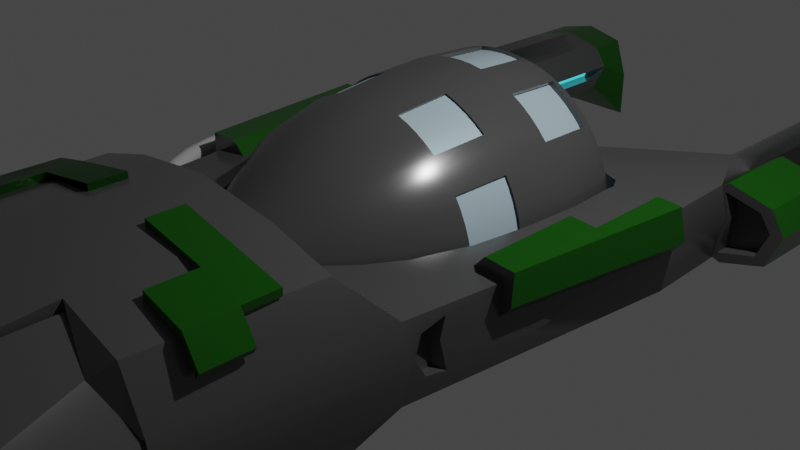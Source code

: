 # Source: ship.blend  (saved by Blender 3.3.6; exported with 4.5.12 LTS)
import bpy
from mathutils import Matrix  # noqa: F401  (used for matrix-valued properties, if any)

bpy.ops.wm.read_factory_settings(use_empty=True)
scene = bpy.context.scene
scene.name = 'Scene'

# ---- collections
col_collection = bpy.data.collections.new('Collection'); scene.collection.children.link(col_collection)
col_thrusters = bpy.data.collections.new('Thrusters'); scene.collection.children.link(col_thrusters)
col_pannels = bpy.data.collections.new('pannels'); scene.collection.children.link(col_pannels)

# ---- materials (node trees are filled in below, after node groups)
mat_gray_medium_gloss = bpy.data.materials.new('gray_medium_gloss')
mat_gray_medium_gloss.alpha_threshold = 0.0
mat_gray_medium_gloss.use_transparent_shadow = False
mat_gray_medium_gloss.roughness = 0.5
mat_gray_medium_gloss.line_color = (0.0, 0.0, 0.0, 1.0)
mat_gray_light_flat = bpy.data.materials.new('gray_light_flat')
mat_gray_light_flat.use_transparent_shadow = False
mat_thruster_glow_yellow = bpy.data.materials.new('thruster_glow_yellow')
mat_thruster_glow_yellow.use_transparent_shadow = False
mat_green_medium_gloss = bpy.data.materials.new('green_medium_gloss')
mat_green_medium_gloss.use_transparent_shadow = False
mat_mag_lev_glow = bpy.data.materials.new('mag_lev_glow')
mat_mag_lev_glow.use_transparent_shadow = False
mat_glass = bpy.data.materials.new('glass')
mat_glass.use_transparent_shadow = False

# ---- node groups
ng_auto_smooth = bpy.data.node_groups.new('Auto Smooth', 'GeometryNodeTree')
_s = ng_auto_smooth.interface.new_socket(name='Geometry', in_out='OUTPUT', socket_type='NodeSocketGeometry')
_s = ng_auto_smooth.interface.new_socket(name='Geometry', in_out='INPUT', socket_type='NodeSocketGeometry')
_s = ng_auto_smooth.interface.new_socket(name='Angle', in_out='INPUT', socket_type='NodeSocketFloat')
_s.subtype = 'ANGLE'
_s.min_value = 0.0
_s.max_value = 3.142
ng_auto_smooth.is_modifier = True
_N = ng_auto_smooth.nodes; _L = ng_auto_smooth.links
n0 = _N.new('NodeGroupOutput'); n0.name = 'Group Output'; n0.location = (480, -100)
n1 = _N.new('NodeGroupInput'); n1.name = 'Group Input'; n1.location = (-420, -300)
n2 = _N.new('NodeGroupInput'); n2.name = 'Group Input.001'; n2.location = (-60, -100)
n3 = _N.new('GeometryNodeSetShadeSmooth'); n3.name = 'Set Shade Smooth'; n3.location = (120, -100)
n3.domain = 'EDGE'
n4 = _N.new('GeometryNodeSetShadeSmooth'); n4.name = 'Set Shade Smooth.001'; n4.location = (300, -100)
n5 = _N.new('GeometryNodeInputMeshEdgeAngle'); n5.name = 'Edge Angle'; n5.location = (-420, -220)
n6 = _N.new('GeometryNodeInputEdgeSmooth'); n6.name = 'Is Edge Smooth'; n6.location = (-60, -160)
n7 = _N.new('GeometryNodeInputShadeSmooth'); n7.name = 'Is Face Smooth'; n7.location = (-240, -340)
n8 = _N.new('FunctionNodeBooleanMath'); n8.name = 'Boolean Math'; n8.location = (-60, -220)
n9 = _N.new('FunctionNodeCompare'); n9.name = 'Compare'; n9.location = (-240, -180)
n9.operation = 'LESS_EQUAL'
_L.new(n5.outputs[0], n9.inputs[0])
_L.new(n4.outputs[0], n0.inputs[0])
_L.new(n1.outputs[1], n9.inputs[1])
_L.new(n9.outputs[0], n8.inputs[0])
_L.new(n7.outputs[0], n8.inputs[1])
_L.new(n2.outputs[0], n3.inputs[0])
_L.new(n6.outputs[0], n3.inputs[1])
_L.new(n3.outputs[0], n4.inputs[0])
_L.new(n8.outputs[0], n3.inputs[2])
n0.is_active_output = True

# ---- material node trees
mat_gray_medium_gloss.use_nodes = True; mat_gray_medium_gloss.node_tree.nodes.clear()
_N = mat_gray_medium_gloss.node_tree.nodes; _L = mat_gray_medium_gloss.node_tree.links
n0 = _N.new('ShaderNodeOutputMaterial'); n0.name = 'Material Output'; n0.location = (300, 300)
n1 = _N.new('ShaderNodeBsdfPrincipled'); n1.name = 'Principled BSDF'; n1.location = (10, 300)
n1.distribution = 'GGX'
n1.subsurface_method = 'RANDOM_WALK_SKIN'
n1.inputs[0].default_value = (0.08353, 0.08353, 0.08353, 1.0)
n1.inputs[1].default_value = 0.2677
n1.inputs[2].default_value = 0.2323
n1.inputs[3].default_value = 1.45
n1.inputs[13].default_value = 0.6969
n1.inputs[27].default_value = (0.0, 0.0, 0.0, 1.0)
n1.inputs[28].default_value = 1.0
_L.new(n1.outputs[0], n0.inputs[0])
n0.is_active_output = True
mat_gray_light_flat.use_nodes = True; mat_gray_light_flat.node_tree.nodes.clear()
_N = mat_gray_light_flat.node_tree.nodes; _L = mat_gray_light_flat.node_tree.links
n0 = _N.new('ShaderNodeBsdfPrincipled'); n0.name = 'Principled BSDF'; n0.location = (10, 300)
n0.distribution = 'GGX'
n0.subsurface_method = 'RANDOM_WALK_SKIN'
n0.inputs[0].default_value = (0.448, 0.448, 0.448, 1.0)
n0.inputs[2].default_value = 1.0
n0.inputs[3].default_value = 1.45
n0.inputs[27].default_value = (0.0, 0.0, 0.0, 1.0)
n0.inputs[28].default_value = 1.0
n1 = _N.new('ShaderNodeOutputMaterial'); n1.name = 'Material Output'; n1.location = (300, 300)
_L.new(n0.outputs[0], n1.inputs[0])
n1.is_active_output = True
mat_thruster_glow_yellow.use_nodes = True; mat_thruster_glow_yellow.node_tree.nodes.clear()
_N = mat_thruster_glow_yellow.node_tree.nodes; _L = mat_thruster_glow_yellow.node_tree.links
n0 = _N.new('ShaderNodeBsdfPrincipled'); n0.name = 'Principled BSDF'; n0.location = (10, 300)
n0.distribution = 'GGX'
n0.subsurface_method = 'RANDOM_WALK_SKIN'
n0.inputs[0].default_value = (0.8, 0.4768, 0.0, 1.0)
n0.inputs[3].default_value = 1.45
n0.inputs[27].default_value = (1.0, 0.5913, 0.0, 1.0)
n0.inputs[28].default_value = 1.0
n1 = _N.new('ShaderNodeOutputMaterial'); n1.name = 'Material Output'; n1.location = (300, 300)
_L.new(n0.outputs[0], n1.inputs[0])
n1.is_active_output = True
mat_green_medium_gloss.use_nodes = True; mat_green_medium_gloss.node_tree.nodes.clear()
_N = mat_green_medium_gloss.node_tree.nodes; _L = mat_green_medium_gloss.node_tree.links
n0 = _N.new('ShaderNodeBsdfPrincipled'); n0.name = 'Principled BSDF'; n0.location = (10, 300)
n0.distribution = 'GGX'
n0.subsurface_method = 'RANDOM_WALK_SKIN'
n0.inputs[0].default_value = (0.004797, 0.08714, 0.0, 1.0)
n0.inputs[1].default_value = 0.2047
n0.inputs[2].default_value = 0.2165
n0.inputs[3].default_value = 1.45
n0.inputs[13].default_value = 0.6024
n0.inputs[27].default_value = (0.0, 0.0, 0.0, 1.0)
n0.inputs[28].default_value = 1.0
n1 = _N.new('ShaderNodeOutputMaterial'); n1.name = 'Material Output'; n1.location = (300, 300)
_L.new(n0.outputs[0], n1.inputs[0])
n1.is_active_output = True
mat_mag_lev_glow.use_nodes = True; mat_mag_lev_glow.node_tree.nodes.clear()
_N = mat_mag_lev_glow.node_tree.nodes; _L = mat_mag_lev_glow.node_tree.links
n0 = _N.new('ShaderNodeBsdfPrincipled'); n0.name = 'Principled BSDF'; n0.location = (10, 300)
n0.distribution = 'GGX'
n0.subsurface_method = 'RANDOM_WALK_SKIN'
n0.inputs[0].default_value = (0.07817, 0.6683, 0.8, 1.0)
n0.inputs[3].default_value = 1.45
n0.inputs[27].default_value = (0.07251, 0.8481, 0.9551, 1.0)
n0.inputs[28].default_value = 1.0
n1 = _N.new('ShaderNodeOutputMaterial'); n1.name = 'Material Output'; n1.location = (300, 300)
_L.new(n0.outputs[0], n1.inputs[0])
n1.is_active_output = True
mat_glass.use_nodes = True; mat_glass.node_tree.nodes.clear()
_N = mat_glass.node_tree.nodes; _L = mat_glass.node_tree.links
n0 = _N.new('ShaderNodeBsdfPrincipled'); n0.name = 'Principled BSDF'; n0.location = (10, 300)
n0.distribution = 'GGX'
n0.subsurface_method = 'RANDOM_WALK_SKIN'
n0.inputs[0].default_value = (0.528, 0.7094, 0.8, 1.0)
n0.inputs[1].default_value = 0.3307
n0.inputs[2].default_value = 0.311
n0.inputs[3].default_value = 1.45
n0.inputs[13].default_value = 0.3661
n0.inputs[27].default_value = (0.0, 0.0, 0.0, 1.0)
n0.inputs[28].default_value = 1.0
n1 = _N.new('ShaderNodeOutputMaterial'); n1.name = 'Material Output'; n1.location = (300, 300)
_L.new(n0.outputs[0], n1.inputs[0])
n1.is_active_output = True

# ---- world
world_world = bpy.data.worlds.new('World'); scene.world = world_world
world_world.use_nodes = True; world_world.node_tree.nodes.clear()
_N = world_world.node_tree.nodes; _L = world_world.node_tree.links
n0 = _N.new('ShaderNodeOutputWorld'); n0.name = 'World Output'; n0.location = (300, 300)
n1 = _N.new('ShaderNodeBackground'); n1.name = 'Background'; n1.location = (10, 300)
n1.inputs[0].default_value = (0.05088, 0.05088, 0.05088, 1.0)
_L.new(n1.outputs[0], n0.inputs[0])
n0.is_active_output = True
world_world.color = (0.05088, 0.05088, 0.05088)
world_world.use_sun_shadow = False
world_world.sun_shadow_jitter_overblur = 0.0

# ---- cameras
cam_camera = bpy.data.cameras.new('Camera')
cam_camera.clip_end = 100.0
cam_camera.ortho_scale = 7.314

# ---- lights
light_light = bpy.data.lights.new('Light', 'POINT')
light_light.transmission_factor = 0.0
light_light.energy = 1000.0
light_light.shadow_soft_size = 0.1
light_light.shadow_maximum_resolution = 0.006
light_light.use_absolute_resolution = True

# ---- meshes
me_cube = bpy.data.meshes.new('Cube')
me_cube.from_pydata([(-1.7, 5.402, 0.2433), (-1.697, 5.402, -0.3335), (-1.7, 3.402, 0.2433), (-1.697, 3.402, -0.3335), (-2.677, 5.402, 0.2433), (-2.68, 5.402, -0.3335), (-2.677, 3.402, 0.2433), (-2.68, 3.402, -0.3335), (-1.7, 5.892, 0.2433), (-1.54, 5.892, -0.8071), (-2.677, 5.892, 0.2433), (-2.836, 5.892, -0.8071), (-2.188, 5.402, -0.4642), (-2.188, 3.402, 0.3576), (-2.188, 3.402, -0.4642), (-2.188, 5.402, 0.3576), (-2.188, 5.892, -0.8071), (-2.188, 5.892, 0.3576), (-1.54, 5.402, 0.01202), (-2.836, 3.402, 0.01202), (-1.54, 3.402, 0.01202), (-2.836, 5.402, 0.01202), (-1.54, 5.892, -0.2248), (-2.836, 5.892, -0.2248), (0.0, 2.097, 0.2433), (0.0, 2.097, -0.3335), (0.0, 2.097, 0.01202), (-2.677, 2.39, 0.2433), (-2.68, 2.39, -0.3335), (-2.188, 2.39, 0.3576), (-2.188, 2.39, -0.4642), (-2.836, 2.39, 0.01202), (-2.27, 2.39, 0.01202), (-2.315, 1.391, 0.01202), (-2.233, 1.391, -0.4642), (-2.233, 1.391, 0.3576), (-1.802, -4.037, 0.3576), (-1.883, -4.037, 0.01202), (-1.802, -4.037, -0.4642), (-1.094, 2.373, 0.3004), (-0.9009, -4.053, 0.4104), (-1.094, 2.373, -0.3989), (-0.9009, -4.053, -0.5089), (-2.713, -6.301, 0.007518), (-2.628, -6.301, 0.3276), (-0.9367, -5.032, 0.4104), (-0.9367, -5.032, -0.5089), (-1.895, -1.757, -0.4642), (-1.977, -1.746, 0.01202), (-1.895, -1.757, 0.3576), (-0.9477, -1.774, 0.4104), (-0.9477, -1.774, -0.5089), (-0.9009, -4.053, 1.07), (-1.557, -4.037, 0.864), (-0.9127, -4.223, -1.185), (-1.557, -4.037, -0.9986), (-1.65, -2.463, -0.9986), (0.0, -2.606, -1.294), (0.0, -4.24, -1.294), (0.0, -2.284, 1.2), (0.0, -4.07, 1.2), (-1.65, -2.251, 0.864), (-0.9477, -2.268, 1.07), (-0.9675, -2.589, -1.185), (-0.9367, -5.032, 1.012), (-0.9367, -5.032, -1.126), (0.0, -5.048, 1.2), (0.0, -5.048, -1.294), (-2.628, -6.301, -0.4336), (-1.772, -4.037, 0.3276), (-1.857, -4.037, 0.007518), (-1.772, -4.037, -0.4336), (-1.47, -4.242, -0.8926), (-0.9377, -4.053, 0.3766), (-0.9377, -4.053, -0.475), (-0.9377, -4.053, 0.9876), (-1.47, -4.242, 0.7606), (-0.9377, -4.053, -1.101), (-0.8937, -5.033, -0.4707), (0.0, -5.048, -1.062), (-0.8937, -5.033, 0.3727), (-0.5156, -5.033, -0.9731), (0.0, -5.048, 0.9663), (-0.5156, -5.033, 0.8608), (-2.326, -6.301, -0.8926), (-1.007, -6.317, 0.3766), (-1.007, -6.317, -0.475), (-1.007, -6.317, 0.9876), (-2.326, -6.301, 0.7606), (-1.007, -6.317, -1.101), (-1.017, -7.33, 0.3766), (-1.017, -7.33, -0.475), (-2.335, -7.314, -0.8926), (-2.638, -7.314, -0.4336), (-2.723, -7.314, 0.007518), (-2.638, -7.314, 0.3276), (-1.017, -7.33, 0.9876), (-2.335, -7.314, 0.7606), (-1.017, -7.33, -1.101), (0.0, -5.254, -0.01362), (-0.9, -5.641, -0.4704), (-0.6871, -5.245, -0.3111), (0.0, -5.656, -1.075), (-0.9152, -5.641, 0.3493), (-0.5463, -5.641, -0.988), (0.0, -5.656, 1.01), (-0.5767, -5.641, 0.8859), (0.0, -5.254, -0.3366), (-2.775, 2.39, 0.005166), (-2.642, 2.39, 0.1976), (-2.236, 2.39, 0.2927), (-2.645, 2.39, -0.2824), (-2.236, 2.39, -0.3911), (-2.304, 2.39, 0.005166), (-2.775, 2.573, 0.005166), (-2.642, 2.573, 0.1976), (-2.236, 2.573, 0.2927), (-2.645, 2.573, -0.2824), (-2.236, 2.573, -0.3911), (-2.304, 2.573, 0.005166), (-1.98, -1.689, 0.0119), (-1.906, -1.33, 0.0119), (-1.968, -1.553, -0.2187), (-1.984, -1.326, -0.2508), (-1.968, -1.334, 0.2798), (-1.956, -1.599, 0.2092), (-1.912, -1.728, 0.009481), (-1.768, -1.368, 0.009481), (-1.871, -1.597, -0.2213), (-1.838, -1.372, -0.2532), (-1.824, -1.384, 0.2773), (-1.869, -1.645, 0.2066), (-2.188, 5.892, -0.6813), (-2.69, 5.892, -0.6813), (-1.687, 5.892, -0.2305), (-1.687, 5.892, -0.6813), (-2.69, 5.892, -0.2305), (-2.188, 5.892, 0.2203), (-1.81, 5.892, 0.1318), (-2.566, 5.892, 0.1318), (-2.188, 5.799, -0.6469), (-2.69, 5.799, -0.6469), (-1.687, 5.679, -0.2123), (-1.687, 5.799, -0.6469), (-2.69, 5.679, -0.2123), (-2.188, 5.559, 0.2222), (-1.81, 5.583, 0.1369), (-2.566, 5.583, 0.1369), (-2.188, 5.679, -0.2123), (-0.8496, -5.642, -0.4449), (0.0, -5.654, -0.9848), (-0.84, -5.642, 0.3046), (-0.5428, -5.642, -0.9024), (0.0, -5.654, 0.9221), (-0.5466, -5.642, 0.8157), (0.0, -5.254, -0.7975), (-0.6757, -5.245, 0.2139), (-0.4701, -5.245, -0.6969), (0.0, -5.254, 0.6911), (-0.4549, -5.245, 0.5753), (0.0, -5.254, 0.2239), (-2.922, 3.402, 0.02257), (-2.762, 3.402, 0.2738), (-2.274, 3.402, 0.398), (-2.766, 3.402, -0.3528), (-2.274, 3.402, -0.4947), (-2.274, 2.39, 0.398), (-2.922, 2.39, 0.02257), (-2.762, 2.39, 0.2738), (-2.766, 2.39, -0.3528), (-2.274, 2.39, -0.4947), (-1.619, 5.402, -0.1608), (-1.619, 3.402, -0.1608), (-2.758, 5.402, -0.1608), (-1.54, 5.892, -0.516), (-2.836, 5.892, -0.516), (-2.758, 3.402, -0.1608), (-2.274, 1.391, -0.2261), (0.0, 2.097, -0.1608), (-2.229, 2.39, -0.2261), (-2.758, 2.39, -0.1608), (-2.27, 2.39, -0.193), (-2.71, 2.39, -0.1386), (-2.27, 2.573, -0.193), (-2.71, 2.573, -0.1386), (-1.687, 5.892, -0.4559), (-2.69, 5.892, -0.4559), (-1.687, 5.739, -0.4296), (-2.69, 5.739, -0.4296), (-2.188, 5.739, -0.4296), (-1.721, 5.3, 0.005646), (-1.721, 3.3, 0.005646), (0.0, 1.995, 0.01198), (-1.799, 5.3, -0.1671), (-1.799, 3.3, -0.1671), (0.0, 1.995, -0.1608), (-0.7619, -5.033, -0.6868), (-0.7372, -5.642, -0.7329), (-0.6063, -5.245, -0.5391), (-0.7768, -5.641, -0.7849), (-0.9281, -5.641, -0.04878), (-0.865, -5.642, -0.04712), (-0.7061, -5.245, -0.03816), (-0.8215, -5.641, 0.6618), (-0.5649, -5.245, 0.4316), (-0.7651, -5.642, 0.6304), (-0.2628, -5.649, 0.9843), (-0.2179, -5.25, 0.6662), (-0.2529, -5.649, 0.898), (-0.301, -5.039, 0.9047), (-0.8937, -5.033, -0.0593), (-0.676, -5.033, 0.7211), (-0.2256, -5.249, -0.7685), (-0.245, -5.649, -0.9742), (-0.2709, -5.649, -1.054), (-0.2521, -5.04, -1.019), (-1.508, 1.416, 0.3966), (-1.506, 1.502, 0.3874), (-1.407, 1.673, 0.373), (-1.156, 1.766, 0.3729), (0.0, 1.859, -0.4205), (-1.157, 1.738, -0.4743), (0.0, 1.859, 0.3302), (-1.36, 1.673, -0.4917), (-1.464, 1.502, -0.4985), (-1.469, 1.416, -0.4985), (-1.5, 0.8516, -0.4963), (-1.384, -0.434, -0.4976), (-1.465, 0.2008, -0.4961), (-1.036, -1.339, -0.5089), (-1.196, -1.058, -0.5029), (-1.041, -1.422, 0.4104), (-0.783, -1.773, 0.4261), (-1.538, 0.8516, 0.3926), (-1.505, 0.2008, 0.3907), (-1.427, -0.434, 0.3926), (-1.243, -1.053, 0.3998), (-0.6938, -1.784, -0.5257), (-0.5018, -1.886, -0.5497), (-0.4205, -1.919, -0.5853), (0.0, -2.015, -0.6946), (0.0, -2.016, -0.6975), (-0.1786, -1.987, -0.6606), (-0.09845, -2.001, -0.6763), (-0.01841, -2.01, -0.6876), (-0.3396, -1.947, -0.6154), (-0.259, -1.969, -0.6404), (-0.5505, -1.906, 0.4854), (-0.4757, -1.937, 0.5275), (-0.2469, -2.005, 0.6212), (-0.4, -1.964, 0.564), (-0.3237, -1.986, 0.5951), (-0.1699, -2.019, 0.6426), (0.0, -2.031, 0.6886), (-0.01544, -2.031, 0.6748), (0.0, -2.033, 0.684), (-0.09303, -2.027, 0.6611), (-1.965, 1.4, 0.372), (-2.0, -0.7045, 0.01193), (-2.01, -0.693, 0.3576), (-1.964, 0.4514, 0.3668), (-1.671, 0.4514, 0.3829), (-1.671, -0.6922, 0.3763), (-1.469, -2.501, -1.031), (-1.523, -1.769, -0.5118), (-1.276, -1.768, -0.4934), (-1.944, 1.4, -0.4771), (-1.676, 1.409, -0.4892), (-1.232, -2.542, -1.096), (-1.523, -1.756, -0.5501), (-1.276, -1.755, -0.5317), (-1.945, 1.374, -0.5154), (-1.676, 1.383, -0.5275), (-1.469, -2.455, -1.043), (-1.233, -2.496, -1.108), (-2.455, 1.373, 0.161), (-2.374, 1.373, 0.5065), (-2.105, 1.382, 0.521), (-2.14, -0.7224, 0.1609), (-2.15, -0.7109, 0.5065), (-2.105, 0.4334, 0.5158), (-1.812, 0.4334, 0.5319), (-1.812, -0.7101, 0.5253), (-1.827, -1.79, 0.3982), (-1.0, -1.804, 0.4443), (-1.613, -2.221, 0.8399), (-1.0, -2.235, 1.019), (-1.723, -2.368, 0.391), (-1.045, -2.437, 0.4308), (-1.571, -2.619, 0.8424), (-1.066, -2.638, 0.9874)], [], [(15, 4, 6, 13), (13, 6, 27, 29), (19, 6, 4, 21), (12, 1, 3, 14), (18, 0, 2, 20), (171, 1, 9, 174), (174, 9, 135, 185), (21, 4, 10, 23), (12, 5, 11, 16), (15, 0, 8, 17), (4, 15, 17, 10), (1, 12, 16, 9), (9, 16, 132, 135), (5, 12, 14, 7), (219, 39, 29, 35, 257, 216, 217, 218), (0, 15, 13, 2), (221, 41, 25, 220), (17, 8, 138, 137), (173, 21, 23, 175), (23, 10, 139, 136), (0, 18, 22, 8), (172, 171, 193, 194), (176, 19, 21, 173), (48, 47, 38, 37), (2, 20, 26, 24), (20, 26, 192, 191), (28, 30, 112, 111), (180, 28, 111, 182), (176, 7, 28, 180), (7, 14, 30, 28), (6, 19, 31, 27), (43, 68, 93, 94), (29, 2, 13), (2, 24, 39, 29), (30, 3, 14), (3, 25, 41, 30), (68, 84, 92, 93), (29, 32, 33, 35), (179, 30, 34, 177), (36, 37, 70, 69), (46, 42, 54, 65), (49, 48, 37, 36), (222, 24, 39, 219), (52, 53, 76, 75), (221, 223, 224, 225, 267, 266, 34, 30, 41), (40, 42, 46, 45), (54, 42, 74, 77), (42, 40, 73, 74), (40, 45, 64, 52), (80, 45, 46, 78, 210), (61, 62, 286, 285), (38, 47, 56, 55), (78, 46, 65, 81, 196), (37, 38, 71, 70), (227, 230, 229, 51, 265, 267, 225, 226, 228), (231, 50, 232), (125, 120, 48, 49, 259, 258, 121, 124), (234, 233, 216, 257, 260, 261, 262, 259, 49, 50, 231, 236, 235), (237, 51, 229), (177, 34, 47, 48, 120, 122, 123, 121, 258, 33), (63, 57, 58, 54), (62, 61, 53, 52), (59, 62, 52, 60), (56, 263, 268, 63, 54, 55), (60, 52, 64, 66), (54, 58, 67, 65), (57, 63, 51, 237, 238, 239, 245, 246, 242, 243, 244, 240, 241), (47, 264, 263, 56), (49, 36, 53, 61), (232, 50, 62, 59, 253, 255, 254, 256, 252, 249, 251, 250, 248, 247), (82, 66, 64, 83, 209), (211, 83, 64, 45, 80), (81, 65, 67, 79, 215), (77, 74, 86, 89), (75, 76, 88, 87), (69, 70, 43, 44), (73, 75, 87, 85), (74, 73, 85, 86), (53, 36, 69, 76), (38, 55, 72, 71), (55, 54, 77, 72), (40, 52, 75, 73), (80, 210, 200, 103), (82, 209, 206, 105), (81, 215, 214, 104), (78, 196, 199, 100), (83, 211, 203, 106), (88, 44, 95, 97), (44, 43, 94, 95), (84, 89, 98, 92), (70, 71, 68, 43), (72, 77, 89, 84), (76, 69, 44, 88), (71, 72, 84, 68), (95, 94, 90), (95, 90, 96, 97), (93, 91, 94), (92, 98, 91, 93), (90, 94, 91), (85, 87, 96, 90), (87, 88, 97, 96), (89, 86, 91, 98), (86, 85, 90, 91), (107, 99, 101), (101, 198, 157, 107), (104, 214, 213, 152), (100, 199, 197, 149), (106, 203, 205, 154), (103, 200, 201, 151), (105, 206, 208, 153), (182, 111, 117, 184), (110, 109, 115, 116), (27, 31, 108, 109), (32, 29, 110, 113), (179, 32, 113, 181), (29, 27, 109, 110), (119, 116, 115, 114), (183, 119, 114, 184), (111, 112, 118, 117), (109, 108, 114, 115), (113, 110, 116, 119), (181, 113, 119, 183), (127, 129, 128, 126), (121, 123, 129, 127), (125, 124, 130, 131), (126, 131, 130, 127), (122, 120, 126, 128), (120, 125, 131, 126), (124, 121, 127, 130), (123, 122, 128, 129), (185, 135, 143, 187), (137, 138, 146, 145), (139, 137, 145, 147), (138, 134, 142, 146), (8, 22, 134, 138), (10, 17, 137, 139), (175, 23, 136, 186), (16, 11, 133, 132), (148, 145, 146, 142), (144, 147, 145, 148), (188, 144, 148, 189), (189, 148, 142, 187), (136, 139, 147, 144), (135, 132, 140, 143), (186, 136, 144, 188), (132, 133, 141, 140), (153, 208, 207, 158), (152, 213, 212, 157), (149, 197, 198, 101), (154, 205, 204, 159), (151, 201, 202, 156), (156, 202, 101, 99), (107, 157, 212, 155), (207, 159, 204, 156, 158), (158, 156, 160), (156, 99, 160), (13, 29, 27, 6), (19, 31, 28, 7), (7, 28, 30, 14), (6, 27, 31, 19), (163, 162, 168, 166), (161, 164, 169, 167), (164, 165, 170, 169), (162, 161, 167, 168), (6, 19, 161, 162), (30, 28, 169, 170), (29, 13, 163, 166), (13, 6, 162, 163), (28, 31, 167, 169), (31, 27, 168, 167), (14, 30, 170, 165), (7, 14, 165, 164), (27, 29, 166, 168), (19, 7, 164, 161), (133, 186, 188, 141), (140, 189, 187, 143), (141, 188, 189, 140), (11, 175, 186, 133), (134, 185, 187, 142), (112, 181, 183, 118), (118, 183, 184, 117), (30, 179, 181, 112), (108, 182, 184, 114), (32, 179, 177, 33), (19, 176, 180, 31), (31, 180, 182, 108), (3, 172, 178, 25), (7, 176, 173, 5), (1, 171, 172, 3), (5, 173, 175, 11), (22, 174, 185, 134), (18, 171, 174, 22), (193, 190, 191, 194), (194, 191, 192, 195), (171, 18, 190, 193), (178, 172, 194, 195), (18, 20, 191, 190), (198, 197, 152, 157), (197, 199, 104, 152), (202, 201, 149, 101), (201, 200, 100, 149), (205, 203, 103, 151), (204, 205, 151, 156), (207, 208, 154, 159), (208, 206, 106, 154), (206, 209, 83, 106), (203, 80, 103), (199, 196, 81, 104), (200, 210, 78, 100), (203, 211, 80), (213, 214, 102, 150), (212, 213, 150, 155), (214, 215, 79, 102), (219, 221, 220, 222), (223, 221, 219, 218), (217, 224, 223, 218), (224, 217, 216, 225), (225, 216, 233, 226), (234, 228, 226, 233), (235, 227, 228, 234), (230, 227, 235, 236), (230, 236, 231, 229), (232, 237, 229, 231), (240, 255, 253, 241), (240, 244, 254, 255), (254, 244, 243, 256), (243, 242, 252, 256), (249, 252, 242, 246), (246, 245, 251, 249), (251, 245, 239, 250), (250, 239, 238, 248), (238, 237, 247, 248), (247, 237, 232), (267, 265, 270, 272), (35, 33, 275, 276), (260, 257, 277, 280), (272, 270, 269, 271), (270, 274, 273, 269), (265, 268, 274, 270), (266, 264, 47, 34), (268, 265, 51, 63), (266, 267, 272, 271), (268, 263, 273, 274), (264, 266, 271, 269), (263, 264, 269, 273), (278, 279, 276, 275), (279, 282, 281, 280, 277, 276), (257, 35, 276, 277), (259, 262, 282, 279), (261, 260, 280, 281), (258, 259, 279, 278), (33, 258, 278, 275), (262, 261, 281, 282), (285, 286, 290, 289), (62, 50, 284, 286), (49, 61, 285, 283), (50, 49, 283, 284), (288, 287, 289, 290), (284, 283, 287, 288), (286, 284, 288, 290), (283, 285, 289, 287)])
me_cube.polygons.foreach_set('use_smooth', [True] * 261)
me_cube.polygons.foreach_set('material_index', [0, 0, 0, 0, 0, 3, 3, 3, 3, 3, 3, 3, 3, 0, 0, 0, 0, 3, 3, 3, 3, 0, 0, 0, 0, 0, 0, 0, 0, 0, 0, 0, 0, 0, 0, 0, 0, 0, 0, 0, 0, 0, 0, 0, 0, 0, 0, 0, 0, 0, 0, 0, 0, 0, 0, 0, 0, 0, 0, 0, 0, 0, 0, 0, 0, 0, 0, 0, 0, 0, 0, 0, 0, 0, 0, 0, 0, 0, 0, 0, 0, 0, 0, 1, 1, 1, 1, 0, 0, 0, 0, 0, 0, 0, 0, 0, 0, 0, 0, 0, 0, 0, 0, 2, 2, 1, 1, 1, 1, 1, 0, 0, 0, 0, 0, 0, 0, 0, 0, 0, 0, 0, 0, 0, 0, 0, 0, 0, 0, 0, 3, 3, 3, 3, 3, 3, 3, 3, 4, 4, 4, 4, 3, 3, 3, 3, 1, 1, 1, 1, 1, 2, 2, 2, 2, 2, 0, 0, 0, 0, 3, 3, 3, 3, 3, 0, 3, 3, 0, 0, 3, 3, 0, 3, 3, 4, 4, 3, 3, 0, 0, 0, 0, 0, 0, 0, 0, 0, 0, 3, 3, 3, 4, 4, 0, 0, 0, 1, 1, 1, 1, 1, 1, 1, 1, 1, 1, 1, 0, 1, 1, 1, 1, 0, 0, 0, 0, 0, 0, 0, 0, 0, 0, 0, 0, 0, 0, 0, 0, 0, 0, 0, 0, 3, 3, 3, 3, 3, 3, 0, 0, 3, 0, 3, 3, 3, 3, 3, 0, 3, 0, 3, 3, 1, 0, 0, 0, 1, 0, 0, 0])
_uv = me_cube.uv_layers.new(name='UVMap')
_uv.uv.foreach_set('vector', [0.75, 0.5, 0.875, 0.5, 0.875, 0.75, 0.75, 0.75, 0.75, 0.75, 0.875, 0.75, 0.875, 0.75, 0.75, 0.75, 0.5, 0.0, 0.625, 0.0, 0.625, 0.25, 0.5, 0.25, 0.25, 0.5, 0.375, 0.5, 0.375, 0.75, 0.25, 0.75, 0.5, 0.5, 0.625, 0.5, 0.625, 0.75, 0.5, 0.75, 0.4375, 0.5, 0.375, 0.5, 0.375, 0.5, 0.4375, 0.5, 0.4375, 0.5, 0.375, 0.5, 0.375, 0.5, 0.4375, 0.5, 0.5, 0.25, 0.625, 0.25, 0.625, 0.25, 0.5, 0.25, 0.25, 0.5, 0.125, 0.5, 0.125, 0.5, 0.25, 0.5, 0.75, 0.5, 0.625, 0.5, 0.625, 0.5, 0.75, 0.5, 0.875, 0.5, 0.75, 0.5, 0.75, 0.5, 0.875, 0.5, 0.375, 0.5, 0.25, 0.5, 0.25, 0.5, 0.375, 0.5, 0.375, 0.5, 0.25, 0.5, 0.25, 0.5, 0.375, 0.5, 0.125, 0.5, 0.25, 0.5, 0.25, 0.75, 0.125, 0.75, 0.625, 0.8125, 0.625, 0.8125, 0.625, 0.875, 0.625, 0.875, 0.625, 0.8579, 0.625, 0.8289, 0.625, 0.829, 0.625, 0.8244, 0.625, 0.5, 0.75, 0.5, 0.75, 0.75, 0.625, 0.75, 0.3125, 0.75, 0.3125, 0.75, 0.375, 0.75, 0.375, 0.75, 0.75, 0.5, 0.625, 0.5, 0.625, 0.5, 0.75, 0.5, 0.4375, 0.25, 0.5, 0.25, 0.5, 0.25, 0.4375, 0.25, 0.5, 0.25, 0.625, 0.25, 0.625, 0.25, 0.5, 0.25, 0.625, 0.5, 0.5, 0.5, 0.5, 0.5, 0.625, 0.5, 0.4375, 0.75, 0.4375, 0.5, 0.4375, 0.5, 0.4375, 0.75, 0.4375, 0.0, 0.5, 0.0, 0.5, 0.25, 0.4375, 0.25, 0.5, 0.875, 0.375, 0.875, 0.375, 0.875, 0.5, 0.875, 0.625, 0.75, 0.5, 0.75, 0.5, 0.75, 0.625, 0.75, 0.5, 0.75, 0.5, 0.75, 0.5, 0.75, 0.5, 0.75, 0.125, 0.75, 0.25, 0.75, 0.25, 0.75, 0.125, 0.75, 0.4375, 0.0, 0.375, 0.0, 0.375, 0.0, 0.4375, 0.0, 0.4375, 0.0, 0.375, 0.0, 0.375, 0.0, 0.4375, 0.0, 0.125, 0.75, 0.25, 0.75, 0.25, 0.75, 0.125, 0.75, 0.625, 0.0, 0.5, 0.0, 0.5, 0.0, 0.625, 0.0, 0.5, 0.875, 0.375, 0.875, 0.375, 0.875, 0.5, 0.875, 0.625, 0.875, 0.625, 0.75, 0.625, 0.875, 0.625, 0.75, 0.625, 0.75, 0.625, 0.8125, 0.625, 0.875, 0.25, 0.75, 0.375, 0.75, 0.25, 0.75, 0.375, 0.75, 0.375, 0.75, 0.3125, 0.75, 0.25, 0.75, 0.375, 0.875, 0.375, 0.875, 0.375, 0.875, 0.375, 0.875, 0.625, 0.875, 0.5, 0.875, 0.5, 0.875, 0.625, 0.875, 0.4375, 0.875, 0.375, 0.875, 0.375, 0.875, 0.4375, 0.875, 0.625, 0.875, 0.5, 0.875, 0.5, 0.875, 0.625, 0.875, 0.3125, 0.75, 0.3125, 0.75, 0.3125, 0.75, 0.3125, 0.75, 0.625, 0.875, 0.5, 0.875, 0.5, 0.875, 0.625, 0.875, 0.625, 0.75, 0.625, 0.75, 0.625, 0.8125, 0.625, 0.8125, 0.625, 0.8125, 0.625, 0.875, 0.625, 0.875, 0.625, 0.8125, 0.3125, 0.75, 0.3028, 0.75, 0.2981, 0.75, 0.298, 0.75, 0.285, 0.75, 0.2681, 0.75, 0.25, 0.75, 0.25, 0.75, 0.3125, 0.75, 0.625, 0.8125, 0.3125, 0.75, 0.3125, 0.75, 0.625, 0.8125, 0.3125, 0.75, 0.3125, 0.75, 0.3125, 0.75, 0.3125, 0.75, 0.3125, 0.75, 0.625, 0.8125, 0.625, 0.8125, 0.3125, 0.75, 0.625, 0.8125, 0.625, 0.8125, 0.625, 0.8125, 0.625, 0.8125, 0.625, 0.8125, 0.625, 0.8125, 0.3125, 0.75, 0.3125, 0.75, 0.4649, 0.7805, 0.625, 0.875, 0.625, 0.8125, 0.625, 0.8125, 0.625, 0.875, 0.375, 0.875, 0.375, 0.875, 0.375, 0.875, 0.375, 0.875, 0.3125, 0.75, 0.3125, 0.75, 0.3125, 0.75, 0.3125, 0.75, 0.3125, 0.75, 0.5, 0.875, 0.375, 0.875, 0.375, 0.875, 0.5, 0.875, 0.2951, 0.75, 0.303, 0.75, 0.3125, 0.75, 0.3125, 0.75, 0.2909, 0.75, 0.285, 0.75, 0.298, 0.75, 0.2943, 0.75, 0.2935, 0.75, 0.625, 0.8125, 0.625, 0.8125, 0.625, 0.794, 0.5522, 0.875, 0.5, 0.875, 0.5, 0.875, 0.625, 0.875, 0.625, 0.875, 0.5, 0.875, 0.5, 0.875, 0.5773, 0.875, 0.625, 0.8335, 0.625, 0.8326, 0.625, 0.8289, 0.625, 0.8579, 0.625, 0.8637, 0.625, 0.8437, 0.625, 0.8515, 0.625, 0.875, 0.625, 0.875, 0.625, 0.8125, 0.625, 0.8125, 0.625, 0.8245, 0.625, 0.8321, 0.3361, 0.75, 0.3125, 0.75, 0.3125, 0.75, 0.4375, 0.875, 0.375, 0.875, 0.375, 0.875, 0.5, 0.875, 0.5, 0.875, 0.4585, 0.875, 0.4482, 0.875, 0.5, 0.875, 0.5, 0.875, 0.5, 0.875, 0.3125, 0.75, 0.375, 0.75, 0.375, 0.75, 0.3125, 0.75, 0.625, 0.8125, 0.625, 0.875, 0.625, 0.875, 0.625, 0.8125, 0.625, 0.75, 0.625, 0.8125, 0.625, 0.8125, 0.625, 0.75, 0.25, 0.75, 0.2609, 0.75, 0.2742, 0.75, 0.3125, 0.75, 0.3125, 0.75, 0.25, 0.75, 0.625, 0.75, 0.625, 0.8125, 0.625, 0.8125, 0.625, 0.75, 0.3125, 0.75, 0.375, 0.75, 0.375, 0.75, 0.3125, 0.75, 0.375, 0.75, 0.3125, 0.75, 0.3125, 0.75, 0.3361, 0.75, 0.3387, 0.75, 0.3433, 0.75, 0.3479, 0.75, 0.3524, 0.75, 0.357, 0.75, 0.3615, 0.75, 0.366, 0.75, 0.3705, 0.75, 0.375, 0.75, 0.25, 0.75, 0.2701, 0.75, 0.2609, 0.75, 0.25, 0.75, 0.625, 0.875, 0.625, 0.875, 0.625, 0.875, 0.625, 0.875, 0.625, 0.794, 0.625, 0.8125, 0.625, 0.8125, 0.625, 0.75, 0.625, 0.75, 0.625, 0.7544, 0.625, 0.7589, 0.625, 0.7632, 0.625, 0.7676, 0.625, 0.7719, 0.625, 0.7762, 0.625, 0.7805, 0.625, 0.7848, 0.625, 0.789, 0.625, 0.75, 0.625, 0.75, 0.625, 0.8125, 0.625, 0.8125, 0.625, 0.7865, 0.625, 0.8125, 0.625, 0.8125, 0.625, 0.8125, 0.625, 0.8125, 0.625, 0.8125, 0.3125, 0.75, 0.3125, 0.75, 0.375, 0.75, 0.375, 0.75, 0.3444, 0.75, 0.3125, 0.75, 0.3125, 0.75, 0.3125, 0.75, 0.3125, 0.75, 0.625, 0.8125, 0.625, 0.875, 0.625, 0.875, 0.625, 0.8125, 0.625, 0.875, 0.5, 0.875, 0.5, 0.875, 0.625, 0.875, 0.625, 0.8125, 0.625, 0.8125, 0.625, 0.8125, 0.625, 0.8125, 0.3125, 0.75, 0.625, 0.8125, 0.625, 0.8125, 0.3125, 0.75, 0.625, 0.875, 0.625, 0.875, 0.625, 0.875, 0.625, 0.875, 0.375, 0.875, 0.375, 0.875, 0.375, 0.875, 0.375, 0.875, 0.25, 0.75, 0.3125, 0.75, 0.3125, 0.75, 0.25, 0.75, 0.625, 0.8125, 0.625, 0.8125, 0.625, 0.8125, 0.625, 0.8125, 0.625, 0.8125, 0.4649, 0.7805, 0.4463, 0.7768, 0.625, 0.8125, 0.625, 0.75, 0.625, 0.7865, 0.625, 0.7804, 0.625, 0.75, 0.3125, 0.75, 0.3444, 0.75, 0.3456, 0.75, 0.3125, 0.75, 0.3125, 0.75, 0.3125, 0.75, 0.3125, 0.75, 0.3125, 0.75, 0.625, 0.8125, 0.625, 0.8125, 0.625, 0.8125, 0.625, 0.8125, 0.625, 0.875, 0.625, 0.875, 0.625, 0.875, 0.625, 0.875, 0.625, 0.875, 0.5, 0.875, 0.5, 0.875, 0.625, 0.875, 0.25, 0.75, 0.3125, 0.75, 0.3125, 0.75, 0.25, 0.75, 0.5, 0.875, 0.375, 0.875, 0.375, 0.875, 0.5, 0.875, 0.25, 0.75, 0.3125, 0.75, 0.3125, 0.75, 0.25, 0.75, 0.625, 0.875, 0.625, 0.875, 0.625, 0.875, 0.625, 0.875, 0.375, 0.875, 0.375, 0.875, 0.375, 0.875, 0.375, 0.875, 0.625, 0.875, 0.5, 0.875, 0.625, 0.8125, 0.625, 0.875, 0.625, 0.8125, 0.625, 0.8125, 0.625, 0.875, 0.375, 0.875, 0.3125, 0.75, 0.5, 0.875, 0.25, 0.75, 0.3125, 0.75, 0.3125, 0.75, 0.375, 0.875, 0.625, 0.8125, 0.5, 0.875, 0.3125, 0.75, 0.625, 0.8125, 0.625, 0.8125, 0.625, 0.8125, 0.625, 0.8125, 0.625, 0.8125, 0.625, 0.875, 0.625, 0.875, 0.625, 0.8125, 0.3125, 0.75, 0.3125, 0.75, 0.3125, 0.75, 0.3125, 0.75, 0.3125, 0.75, 0.625, 0.8125, 0.625, 0.8125, 0.3125, 0.75, 0.0, 0.0, 0.5, 0.75, 0.3125, 0.75, 0.3125, 0.75, 0.3125, 0.75, 0.3125, 0.75, 0.0, 0.0, 0.3125, 0.75, 0.3456, 0.75, 0.3468, 0.75, 0.3125, 0.75, 0.3125, 0.75, 0.3125, 0.75, 0.3125, 0.75, 0.3125, 0.75, 0.625, 0.8125, 0.625, 0.8125, 0.625, 0.8125, 0.625, 0.8125, 0.625, 0.8125, 0.4463, 0.7768, 0.4387, 0.7752, 0.625, 0.8125, 0.625, 0.75, 0.625, 0.7804, 0.625, 0.7774, 0.625, 0.75, 0.4375, 0.0, 0.375, 0.0, 0.375, 0.0, 0.4375, 0.0, 0.75, 0.75, 0.875, 0.75, 0.875, 0.75, 0.75, 0.75, 0.625, 0.0, 0.5, 0.0, 0.5, 0.0, 0.625, 0.0, 0.5, 0.875, 0.625, 0.875, 0.625, 0.875, 0.5, 0.875, 0.4375, 0.875, 0.5, 0.875, 0.5, 0.875, 0.4375, 0.875, 0.75, 0.75, 0.875, 0.75, 0.875, 0.75, 0.75, 0.75, 0.5, 0.875, 0.625, 0.875, 0.625, 1.0, 0.5, 1.0, 0.4375, 0.875, 0.5, 0.875, 0.5, 1.0, 0.4375, 1.0, 0.125, 0.75, 0.25, 0.75, 0.25, 0.75, 0.125, 0.75, 0.625, 0.0, 0.5, 0.0, 0.5, 0.0, 0.625, 0.0, 0.5, 0.875, 0.625, 0.875, 0.625, 0.875, 0.5, 0.875, 0.4375, 0.875, 0.5, 0.875, 0.5, 0.875, 0.4375, 0.875, 0.5, 0.875, 0.4482, 0.875, 0.4585, 0.875, 0.5, 0.875, 0.5, 0.875, 0.4482, 0.875, 0.4482, 0.875, 0.5, 0.875, 0.5522, 0.875, 0.5773, 0.875, 0.5773, 0.875, 0.5522, 0.875, 0.5, 0.875, 0.5522, 0.875, 0.5773, 0.875, 0.5, 0.875, 0.4585, 0.875, 0.5, 0.875, 0.5, 0.875, 0.4585, 0.875, 0.5, 0.875, 0.5522, 0.875, 0.5522, 0.875, 0.5, 0.875, 0.5773, 0.875, 0.5, 0.875, 0.5, 0.875, 0.5773, 0.875, 0.4482, 0.875, 0.4585, 0.875, 0.4585, 0.875, 0.4482, 0.875, 0.4375, 0.5, 0.375, 0.5, 0.375, 0.5, 0.4375, 0.5, 0.75, 0.5, 0.625, 0.5, 0.625, 0.5, 0.75, 0.5, 0.875, 0.5, 0.75, 0.5, 0.75, 0.5, 0.875, 0.5, 0.625, 0.5, 0.5, 0.5, 0.5, 0.5, 0.625, 0.5, 0.625, 0.5, 0.5, 0.5, 0.5, 0.5, 0.625, 0.5, 0.875, 0.5, 0.75, 0.5, 0.75, 0.5, 0.875, 0.5, 0.4375, 0.25, 0.5, 0.25, 0.5, 0.25, 0.4375, 0.25, 0.25, 0.5, 0.125, 0.5, 0.125, 0.5, 0.25, 0.5, 0.5, 0.375, 0.625, 0.375, 0.625, 0.5, 0.5, 0.5, 0.5, 0.25, 0.625, 0.25, 0.625, 0.375, 0.5, 0.375, 0.4375, 0.25, 0.5, 0.25, 0.5, 0.375, 0.4375, 0.375, 0.4375, 0.375, 0.5, 0.375, 0.5, 0.5, 0.4375, 0.5, 0.5, 0.25, 0.625, 0.25, 0.625, 0.25, 0.5, 0.25, 0.375, 0.5, 0.25, 0.5, 0.25, 0.5, 0.375, 0.5, 0.4375, 0.25, 0.5, 0.25, 0.5, 0.25, 0.4375, 0.25, 0.25, 0.5, 0.125, 0.5, 0.125, 0.5, 0.25, 0.5, 0.625, 0.75, 0.625, 0.7774, 0.625, 0.7774, 0.625, 0.75, 0.3125, 0.75, 0.3468, 0.75, 0.346, 0.75, 0.3125, 0.75, 0.3125, 0.75, 0.3125, 0.75, 0.3125, 0.75, 0.3125, 0.75, 0.625, 0.8125, 0.625, 0.8125, 0.625, 0.8125, 0.625, 0.8125, 0.625, 0.8125, 0.4387, 0.7752, 0.475, 0.7825, 0.625, 0.8125, 0.625, 0.8125, 0.475, 0.7825, 0.3125, 0.75, 0.5, 0.75, 0.0, 0.0, 0.3125, 0.75, 0.346, 0.75, 0.375, 0.75, 0.625, 0.7774, 0.625, 0.8125, 0.625, 0.8125, 0.625, 0.8125, 0.625, 0.75, 0.625, 0.75, 0.625, 0.8125, 0.0, 0.0, 0.625, 0.8125, 0.5, 0.75, 0.0, 0.0, 0.75, 0.75, 0.75, 0.75, 0.875, 0.75, 0.875, 0.75, 0.5, 0.0, 0.5, 0.0, 0.375, 0.0, 0.375, 0.0, 0.125, 0.75, 0.125, 0.75, 0.25, 0.75, 0.25, 0.75, 0.625, 0.0, 0.625, 0.0, 0.5, 0.0, 0.5, 0.0, 0.75, 0.75, 0.875, 0.75, 0.875, 0.75, 0.75, 0.75, 0.5, 0.0, 0.375, 0.0, 0.375, 0.0, 0.5, 0.0, 0.125, 0.75, 0.25, 0.75, 0.25, 0.75, 0.125, 0.75, 0.625, 0.0, 0.5, 0.0, 0.5, 0.0, 0.625, 0.0, 0.625, 0.0, 0.5, 0.0, 0.5, 0.0, 0.625, 0.0, 0.25, 0.75, 0.125, 0.75, 0.125, 0.75, 0.25, 0.75, 0.75, 0.75, 0.75, 0.75, 0.75, 0.75, 0.75, 0.75, 0.75, 0.75, 0.875, 0.75, 0.875, 0.75, 0.75, 0.75, 0.375, 0.0, 0.5, 0.0, 0.5, 0.0, 0.375, 0.0, 0.5, 0.0, 0.625, 0.0, 0.625, 0.0, 0.5, 0.0, 0.25, 0.75, 0.25, 0.75, 0.25, 0.75, 0.25, 0.75, 0.125, 0.75, 0.25, 0.75, 0.25, 0.75, 0.125, 0.75, 0.875, 0.75, 0.75, 0.75, 0.75, 0.75, 0.875, 0.75, 0.5, 0.0, 0.375, 0.0, 0.375, 0.0, 0.5, 0.0, 0.375, 0.25, 0.4375, 0.25, 0.4375, 0.25, 0.375, 0.25, 0.375, 0.375, 0.4375, 0.375, 0.4375, 0.5, 0.375, 0.5, 0.375, 0.25, 0.4375, 0.25, 0.4375, 0.375, 0.375, 0.375, 0.375, 0.25, 0.4375, 0.25, 0.4375, 0.25, 0.375, 0.25, 0.5, 0.5, 0.4375, 0.5, 0.4375, 0.5, 0.5, 0.5, 0.375, 0.875, 0.4375, 0.875, 0.4375, 0.875, 0.375, 0.875, 0.375, 0.875, 0.4375, 0.875, 0.4375, 1.0, 0.375, 1.0, 0.375, 0.875, 0.4375, 0.875, 0.4375, 0.875, 0.375, 0.875, 0.5, 0.0, 0.4375, 0.0, 0.4375, 0.0, 0.5, 0.0, 0.5, 0.875, 0.4375, 0.875, 0.4375, 0.875, 0.5, 0.875, 0.5, 0.0, 0.4375, 0.0, 0.4375, 0.0, 0.5, 0.0, 0.5, 0.0, 0.4375, 0.0, 0.4375, 0.0, 0.5, 0.0, 0.375, 0.75, 0.4375, 0.75, 0.4375, 0.75, 0.375, 0.75, 0.375, 0.0, 0.4375, 0.0, 0.4375, 0.25, 0.375, 0.25, 0.375, 0.5, 0.4375, 0.5, 0.4375, 0.75, 0.375, 0.75, 0.375, 0.25, 0.4375, 0.25, 0.4375, 0.25, 0.375, 0.25, 0.5, 0.5, 0.4375, 0.5, 0.4375, 0.5, 0.5, 0.5, 0.5, 0.5, 0.4375, 0.5, 0.4375, 0.5, 0.5, 0.5, 0.4375, 0.5, 0.5, 0.5, 0.5, 0.75, 0.4375, 0.75, 0.4375, 0.75, 0.5, 0.75, 0.5, 0.75, 0.4375, 0.75, 0.4375, 0.5, 0.5, 0.5, 0.5, 0.5, 0.4375, 0.5, 0.4375, 0.75, 0.4375, 0.75, 0.4375, 0.75, 0.4375, 0.75, 0.5, 0.5, 0.5, 0.75, 0.5, 0.75, 0.5, 0.5, 0.3125, 0.75, 0.3125, 0.75, 0.3125, 0.75, 0.3125, 0.75, 0.3125, 0.75, 0.3125, 0.75, 0.3125, 0.75, 0.3125, 0.75, 0.475, 0.7825, 0.4387, 0.7752, 0.3125, 0.75, 0.3125, 0.75, 0.4387, 0.7752, 0.4463, 0.7768, 0.3125, 0.75, 0.3125, 0.75, 0.625, 0.8125, 0.625, 0.8125, 0.625, 0.8125, 0.625, 0.8125, 0.625, 0.8125, 0.625, 0.8125, 0.625, 0.8125, 0.625, 0.8125, 0.625, 0.7774, 0.625, 0.7774, 0.625, 0.8125, 0.625, 0.8125, 0.625, 0.7774, 0.625, 0.7804, 0.625, 0.8125, 0.625, 0.8125, 0.625, 0.7804, 0.625, 0.7865, 0.625, 0.8125, 0.625, 0.8125, 0.625, 0.8125, 0.625, 0.8125, 0.625, 0.8125, 0.3125, 0.75, 0.3125, 0.75, 0.3125, 0.75, 0.3125, 0.75, 0.4463, 0.7768, 0.4649, 0.7805, 0.3125, 0.75, 0.3125, 0.75, 0.625, 0.8125, 0.625, 0.8125, 0.625, 0.8125, 0.3468, 0.75, 0.3456, 0.75, 0.375, 0.75, 0.375, 0.75, 0.346, 0.75, 0.3468, 0.75, 0.375, 0.75, 0.375, 0.75, 0.3456, 0.75, 0.3444, 0.75, 0.375, 0.75, 0.375, 0.75, 0.625, 0.8125, 0.3125, 0.75, 0.375, 0.75, 0.625, 0.75, 0.3028, 0.75, 0.3125, 0.75, 0.625, 0.8125, 0.625, 0.8244, 0.625, 0.829, 0.2981, 0.75, 0.3028, 0.75, 0.625, 0.8244, 0.2981, 0.75, 0.625, 0.829, 0.625, 0.8289, 0.298, 0.75, 0.298, 0.75, 0.625, 0.8289, 0.625, 0.8326, 0.2943, 0.75, 0.625, 0.8335, 0.2935, 0.75, 0.2943, 0.75, 0.625, 0.8326, 0.625, 0.8321, 0.2951, 0.75, 0.2935, 0.75, 0.625, 0.8335, 0.303, 0.75, 0.2951, 0.75, 0.625, 0.8321, 0.625, 0.8245, 0.303, 0.75, 0.625, 0.8245, 0.625, 0.8125, 0.3125, 0.75, 0.625, 0.794, 0.3361, 0.75, 0.3125, 0.75, 0.625, 0.8125, 0.3705, 0.75, 0.625, 0.7544, 0.625, 0.75, 0.375, 0.75, 0.3705, 0.75, 0.366, 0.75, 0.625, 0.7589, 0.625, 0.7544, 0.625, 0.7589, 0.366, 0.75, 0.3615, 0.75, 0.625, 0.7632, 0.3615, 0.75, 0.357, 0.75, 0.625, 0.7676, 0.625, 0.7632, 0.625, 0.7719, 0.625, 0.7676, 0.357, 0.75, 0.3524, 0.75, 0.3524, 0.75, 0.3479, 0.75, 0.625, 0.7762, 0.625, 0.7719, 0.625, 0.7762, 0.3479, 0.75, 0.3433, 0.75, 0.625, 0.7805, 0.625, 0.7805, 0.3433, 0.75, 0.3387, 0.75, 0.625, 0.7848, 0.3387, 0.75, 0.3361, 0.75, 0.625, 0.789, 0.625, 0.7848, 0.625, 0.789, 0.3361, 0.75, 0.625, 0.794, 0.285, 0.75, 0.2909, 0.75, 0.2909, 0.75, 0.285, 0.75, 0.625, 0.875, 0.5, 0.875, 0.5, 0.875, 0.625, 0.875, 0.625, 0.8637, 0.625, 0.8579, 0.625, 0.8579, 0.625, 0.8637, 0.285, 0.75, 0.2909, 0.75, 0.2701, 0.75, 0.2681, 0.75, 0.2909, 0.75, 0.2742, 0.75, 0.2609, 0.75, 0.2701, 0.75, 0.2909, 0.75, 0.2742, 0.75, 0.2742, 0.75, 0.2909, 0.75, 0.2681, 0.75, 0.2701, 0.75, 0.25, 0.75, 0.25, 0.75, 0.2742, 0.75, 0.2909, 0.75, 0.3125, 0.75, 0.3125, 0.75, 0.2681, 0.75, 0.285, 0.75, 0.285, 0.75, 0.2681, 0.75, 0.2742, 0.75, 0.2609, 0.75, 0.2609, 0.75, 0.2742, 0.75, 0.2701, 0.75, 0.2681, 0.75, 0.2681, 0.75, 0.2701, 0.75, 0.2609, 0.75, 0.2701, 0.75, 0.2701, 0.75, 0.2609, 0.75, 0.5, 0.875, 0.625, 0.875, 0.625, 0.875, 0.5, 0.875, 0.625, 0.875, 0.625, 0.8515, 0.625, 0.8437, 0.625, 0.8637, 0.625, 0.8579, 0.625, 0.875, 0.625, 0.8579, 0.625, 0.875, 0.625, 0.875, 0.625, 0.8579, 0.625, 0.875, 0.625, 0.8515, 0.625, 0.8515, 0.625, 0.875, 0.625, 0.8437, 0.625, 0.8637, 0.625, 0.8637, 0.625, 0.8437, 0.5, 0.875, 0.625, 0.875, 0.625, 0.875, 0.5, 0.875, 0.5, 0.875, 0.5, 0.875, 0.5, 0.875, 0.5, 0.875, 0.625, 0.8515, 0.625, 0.8437, 0.625, 0.8437, 0.625, 0.8515, 0.625, 0.875, 0.625, 0.8125, 0.625, 0.8125, 0.625, 0.875, 0.625, 0.8125, 0.625, 0.8125, 0.625, 0.8125, 0.625, 0.8125, 0.625, 0.875, 0.625, 0.875, 0.625, 0.875, 0.625, 0.875, 0.625, 0.8125, 0.625, 0.875, 0.625, 0.875, 0.625, 0.8125, 0.625, 0.8125, 0.625, 0.875, 0.625, 0.875, 0.625, 0.8125, 0.625, 0.8125, 0.625, 0.875, 0.625, 0.875, 0.625, 0.8125, 0.625, 0.8125, 0.625, 0.8125, 0.625, 0.8125, 0.625, 0.8125, 0.625, 0.875, 0.625, 0.875, 0.625, 0.875, 0.625, 0.875])
me_cube.materials.append(mat_gray_medium_gloss)
me_cube.materials.append(mat_gray_light_flat)
me_cube.materials.append(mat_thruster_glow_yellow)
me_cube.materials.append(mat_green_medium_gloss)
me_cube.materials.append(mat_mag_lev_glow)
me_cube.use_mirror_vertex_groups = False
me_cube.update()
me_cylinder = bpy.data.meshes.new('Cylinder')
me_cylinder.from_pydata([(1.075e-10, 0.2081, 1.462), (1.075e-10, 1.462, 1.462), (-0.1433, 0.2081, 1.455), (-0.1433, 1.462, 1.455), (-0.2851, 0.2081, 1.434), (-0.2851, 1.462, 1.434), (-0.4243, 0.2081, 1.399), (-0.4243, 1.462, 1.399), (-0.5593, 0.2081, 1.35), (-0.5593, 1.462, 1.35), (-0.689, 0.2081, 1.289), (-0.689, 1.462, 1.289), (-0.812, 0.2081, 1.215), (-0.812, 1.462, 1.215), (-0.9272, 0.2081, 1.13), (-0.9272, 1.462, 1.13), (-1.034, 0.2081, 1.034), (-1.034, 1.462, 1.034), (-1.13, 0.2081, 0.9272), (-1.13, 1.462, 0.9272), (-1.215, 0.2081, 0.812), (-1.215, 1.462, 0.812), (-1.289, 0.2081, 0.689), (-1.289, 1.462, 0.689), (-1.35, 0.2081, 0.5593), (-1.35, 1.462, 0.5593), (-1.399, 0.2081, 0.4243), (-1.399, 1.462, 0.4243), (-1.434, 0.2081, 0.2851), (-1.434, 1.462, 0.2851), (-1.455, 0.2081, 0.1433), (-1.455, 1.462, 0.1433), (-1.462, 0.2081, -8.067e-08), (-1.462, 1.462, 9.357e-08), (3.328e-09, -1.015, 1.246), (-0.1221, -1.015, 1.24), (-0.243, -1.015, 1.222), (-0.3616, -1.015, 1.192), (-0.4766, -1.015, 1.151), (-0.5871, -1.015, 1.098), (-0.692, -1.015, 1.036), (-0.7901, -1.015, 0.9628), (-0.8807, -1.015, 0.8807), (-0.9628, -1.015, 0.7901), (-1.036, -1.015, 0.692), (-1.098, -1.015, 0.5871), (-1.151, -1.015, 0.4766), (-1.192, -1.015, 0.3616), (-1.222, -1.015, 0.243), (-1.24, -1.015, 0.1221), (-1.246, -1.015, -1.889e-07), (3.401e-09, -1.579, 0.9192), (-0.0901, -1.579, 0.9148), (-0.1793, -1.579, 0.9015), (-0.2668, -1.579, 0.8796), (-0.3518, -1.579, 0.8492), (-0.4333, -1.579, 0.8107), (-0.5107, -1.579, 0.7643), (-0.5831, -1.579, 0.7105), (-0.65, -1.579, 0.65), (-0.7105, -1.579, 0.5831), (-0.7643, -1.579, 0.5107), (-0.8107, -1.579, 0.4333), (-0.8492, -1.579, 0.3518), (-0.8796, -1.579, 0.2668), (-0.9015, -1.579, 0.1793), (-0.9148, -1.579, 0.0901), (-0.9192, -1.579, -2.524e-07), (4.822e-09, -1.955, 0.6795), (-0.0666, -1.955, 0.6762), (-0.1326, -1.955, 0.6664), (-0.1972, -1.955, 0.6502), (-0.26, -1.955, 0.6278), (-0.3203, -1.955, 0.5993), (-0.3775, -1.955, 0.565), (-0.4311, -1.955, 0.5253), (-0.4805, -1.955, 0.4805), (-0.5253, -1.955, 0.4311), (-0.565, -1.955, 0.3775), (-0.5993, -1.955, 0.3203), (-0.6278, -1.955, 0.26), (-0.6502, -1.955, 0.1972), (-0.6664, -1.955, 0.1326), (-0.6762, -1.955, 0.0666), (-0.6795, -1.955, -3.215e-07), (3.957e-09, 1.626, 1.376), (-0.1348, 1.626, 1.369), (-0.2684, 1.626, 1.349), (-0.3993, 1.626, 1.316), (-0.5264, 1.626, 1.271), (-0.6485, 1.626, 1.213), (-0.7642, 1.626, 1.144), (-0.8727, 1.626, 1.063), (-0.9727, 1.626, 0.9727), (-1.063, 1.626, 0.8727), (-1.144, 1.626, 0.7642), (-1.213, 1.626, 0.6485), (-1.271, 1.626, 0.5264), (-1.316, 1.626, 0.3993), (-1.349, 1.626, 0.2684), (-1.369, 1.626, 0.1348), (-1.376, 1.626, 1.13e-07), (-3.076e-10, 0.8348, 1.489), (-0.146, 0.8348, 1.482), (-0.2906, 0.8348, 1.461), (-0.4324, 0.8348, 1.425), (-0.57, 0.8348, 1.376), (-0.7021, 0.8348, 1.314), (-0.8275, 0.8348, 1.238), (-0.9449, 0.8348, 1.151), (-1.053, 0.8348, 1.053), (-1.151, 0.8348, 0.9449), (-1.238, 0.8348, 0.8275), (-1.314, 0.8348, 0.7021), (-1.376, 0.8348, 0.57), (-1.425, 0.8348, 0.4324), (-1.461, 0.8348, 0.2906), (-1.482, 0.8348, 0.146), (-1.489, 0.8348, 5.684e-09), (-0.6585, -0.4034, 1.232), (-0.5346, -0.4034, 1.291), (-1.37, -0.4034, 0.2725), (-1.337, -0.4034, 0.4055), (-0.776, -0.4034, 1.161), (-1.39, -0.4034, 0.1369), (-0.8862, -0.4034, 1.08), (-1.397, -0.4034, -1.343e-07), (-0.9877, -0.4034, 0.9877), (1.892e-09, -0.4034, 1.397), (-1.08, -0.4034, 0.8862), (-0.1369, -0.4034, 1.39), (-1.161, -0.4034, 0.776), (-0.2725, -0.4034, 1.37), (-1.232, -0.4034, 0.6585), (-0.4055, -0.4034, 1.337), (-1.291, -0.4034, 0.5346), (0.0, -2.002, 0.0), (0.0, 1.46, 1.419), (-0.1391, 1.46, 1.412), (-0.281, 1.46, 1.391), (0.0, 0.833, 1.447), (-0.1418, 0.833, 1.44), (-0.2864, 0.833, 1.419), (-0.7711, 1.459, 1.165), (-0.6481, 1.459, 1.239), (-0.8863, 1.459, 1.08), (-0.9926, 1.459, 0.9837), (-1.089, 1.459, 0.8774), (-0.6612, 0.832, 1.264), (-0.7866, 0.832, 1.189), (-0.904, 0.832, 1.102), (-1.012, 0.832, 1.003), (-1.11, 0.832, 0.8951), (-1.415, 1.46, 0.1394), (-1.394, 1.46, 0.2813), (-1.423, 1.46, 0.0), (-1.422, 0.8331, 0.2867), (-1.443, 0.8331, 0.1421), (-1.45, 0.8331, 0.0), (-1.181, 0.2166, 0.8207), (-1.254, 0.2166, 0.6977), (-1.316, 0.2166, 0.5681), (-1.364, 0.2166, 0.433), (-1.399, 0.2166, 0.2939), (-1.302, -0.3948, 0.4142), (-1.335, -0.3948, 0.2812), (-1.127, -0.3948, 0.7848), (-1.197, -0.3948, 0.6672), (-1.256, -0.3948, 0.5433), (-0.4154, 0.2172, 1.378), (-0.5505, 0.2172, 1.33), (-0.6802, 0.2172, 1.269), (-0.8032, 0.2172, 1.195), (-0.9184, 0.2172, 1.11), (-0.5257, -0.3943, 1.27), (-0.6496, -0.3943, 1.212), (-0.7672, -0.3943, 1.141), (-0.8773, -0.3943, 1.059), (-0.3966, -0.3943, 1.316), (-0.1578, 1.612, 1.317), (0.0, 1.612, 1.324), (-0.2838, 1.612, 1.297), (-0.4073, 1.612, 1.265), (-0.5272, 1.612, 1.219), (-0.6423, 1.612, 1.161), (-0.7515, 1.612, 1.092), (-0.8538, 1.612, 1.012), (-0.9481, 1.612, 0.9209), (-1.034, 1.612, 0.8208), (-1.109, 1.612, 0.7124), (-1.175, 1.612, 0.5966), (-1.229, 1.612, 0.4746), (-1.272, 1.612, 0.3475), (-1.303, 1.612, 0.2165), (-1.322, 1.612, 0.08299), (-1.328, 1.612, 0.0), (-0.1415, 1.73, 1.141), (0.0, 1.73, 1.147), (-0.2512, 1.73, 1.124), (-0.3589, 1.73, 1.095), (-0.4633, 1.73, 1.056), (-0.5637, 1.73, 1.005), (-0.6588, 1.73, 0.9449), (-0.748, 1.73, 0.8748), (-0.8302, 1.73, 0.7958), (-0.9047, 1.73, 0.7086), (-0.9708, 1.73, 0.6142), (-1.028, 1.73, 0.5132), (-1.075, 1.73, 0.4069), (-1.113, 1.73, 0.2961), (-1.14, 1.73, 0.182), (-1.156, 1.73, 0.06566), (-1.161, 1.73, 0.0), (-0.1835, 1.797, 0.872), (-0.1186, 1.797, 0.8801), (0.0, 1.797, 0.8828), (-0.1374, 1.765, 1.073), (0.0, 1.765, 1.078), (-0.2316, 1.765, 1.058), (-0.324, 1.765, 1.033), (-0.4136, 1.765, 0.9994), (-0.4997, 1.765, 0.9563), (-0.5814, 1.765, 0.9044), (-0.6578, 1.765, 0.8442), (-0.7284, 1.765, 0.7764), (-0.7923, 1.765, 0.7016), (-0.8491, 1.765, 0.6206), (-0.898, 1.765, 0.534), (-0.9387, 1.765, 0.4427), (-0.9708, 1.765, 0.3477), (-0.9939, 1.765, 0.2498), (-1.008, 1.765, 0.1499), (-1.013, 1.765, 0.0), (-0.7702, 1.781, 0.6268), (-0.8142, 1.781, 0.5599), (-0.2472, 1.797, 0.8586), (-0.309, 1.797, 0.84), (-0.3683, 1.797, 0.8164), (-0.4246, 1.797, 0.7881), (-0.4773, 1.797, 0.7552), (-0.5259, 1.797, 0.7182), (-0.57, 1.797, 0.6773), (-0.6091, 1.797, 0.633), (-0.6428, 1.797, 0.5857), (-0.6709, 1.797, 0.5359), (-0.693, 1.797, 0.484), (-0.6956, 1.797, 0.4305), (-0.7038, 1.797, 0.3759), (-0.7066, 1.797, 0.0), (-0.418, 1.805, 0.6598), (-0.471, 1.805, 0.5931), (-0.378, 1.781, 0.9197), (-0.4556, 1.781, 0.8863), (-0.8509, 1.781, 0.4893), (-0.8798, 1.781, 0.4158), (-0.5291, 1.781, 0.8462), (-0.9006, 1.781, 0.3401), (-0.598, 1.781, 0.7997), (-0.9132, 1.781, 0.2629), (-0.6615, 1.781, 0.7473), (0.0, 1.781, 0.9803), (-0.1293, 1.781, 0.9764), (-0.9174, 1.781, 0.0), (-0.7191, 1.781, 0.6895), (-0.2141, 1.781, 0.965), (-0.2973, 1.781, 0.946), (-0.08951, 1.805, 0.8073), (0.0, 1.805, 0.8093), (-0.2712, 1.805, 0.761), (-0.2281, 1.805, 0.7782), (-0.3122, 1.805, 0.7404), (-0.5262, 1.805, 0.4404), (-0.5192, 1.805, 0.4801), (-0.5285, 1.805, 0.0), (0.0, 1.805, 0.0), (-0.4465, 1.805, 0.6275), (-0.1368, 1.805, 0.8014), (-0.1831, 1.805, 0.7917), (-0.5076, 1.805, 0.519), (-0.3506, 1.805, 0.7164), (-0.386, 1.805, 0.6895), (-0.4915, 1.805, 0.5568)], [], [(1, 3, 138, 137), (103, 102, 140, 141), (104, 5, 7, 105), (105, 7, 9, 106), (106, 9, 11, 107), (107, 11, 144, 148), (110, 109, 150, 151), (111, 110, 151, 152), (11, 13, 143, 144), (111, 19, 21, 112), (112, 21, 23, 113), (113, 23, 25, 114), (114, 25, 27, 115), (115, 27, 29, 116), (29, 31, 153, 154), (118, 117, 157, 158), (120, 119, 39, 38), (122, 121, 48, 47), (119, 123, 40, 39), (121, 124, 49, 48), (123, 125, 41, 40), (124, 126, 50, 49), (125, 127, 42, 41), (127, 129, 43, 42), (128, 130, 35, 34), (129, 131, 44, 43), (130, 132, 36, 35), (131, 133, 45, 44), (132, 134, 37, 36), (133, 135, 46, 45), (134, 120, 38, 37), (135, 122, 47, 46), (34, 35, 52, 51), (35, 36, 53, 52), (36, 37, 54, 53), (37, 38, 55, 54), (38, 39, 56, 55), (39, 40, 57, 56), (40, 41, 58, 57), (41, 42, 59, 58), (42, 43, 60, 59), (43, 44, 61, 60), (44, 45, 62, 61), (45, 46, 63, 62), (46, 47, 64, 63), (47, 48, 65, 64), (48, 49, 66, 65), (49, 50, 67, 66), (51, 52, 69, 68), (52, 53, 70, 69), (53, 54, 71, 70), (54, 55, 72, 71), (55, 56, 73, 72), (56, 57, 74, 73), (57, 58, 75, 74), (58, 59, 76, 75), (59, 60, 77, 76), (60, 61, 78, 77), (61, 62, 79, 78), (62, 63, 80, 79), (63, 64, 81, 80), (64, 65, 82, 81), (65, 66, 83, 82), (66, 67, 84, 83), (11, 9, 89, 90), (29, 27, 98, 99), (13, 11, 90, 91), (31, 29, 99, 100), (15, 13, 91, 92), (33, 31, 100, 101), (17, 15, 92, 93), (19, 17, 93, 94), (3, 1, 85, 86), (21, 19, 94, 95), (5, 3, 86, 87), (23, 21, 95, 96), (7, 5, 87, 88), (25, 23, 96, 97), (9, 7, 88, 89), (27, 25, 97, 98), (30, 117, 118, 32), (28, 116, 117, 30), (26, 115, 116, 28), (24, 114, 115, 26), (22, 113, 114, 24), (20, 112, 113, 22), (18, 111, 112, 20), (16, 110, 111, 18), (14, 109, 110, 16), (12, 108, 109, 14), (10, 107, 108, 12), (8, 106, 107, 10), (6, 105, 106, 8), (4, 104, 105, 6), (2, 103, 104, 4), (0, 102, 103, 2), (28, 121, 165, 163), (123, 119, 175, 176), (131, 20, 159, 166), (4, 6, 134, 132), (20, 22, 160, 159), (2, 4, 132, 130), (18, 20, 131, 129), (0, 2, 130, 128), (16, 18, 129, 127), (14, 16, 127, 125), (30, 32, 126, 124), (14, 125, 177, 173), (28, 30, 124, 121), (134, 6, 169, 178), (22, 24, 161, 160), (119, 120, 174, 175), (68, 69, 70, 71, 72, 73, 74, 75, 76, 77, 78, 79, 80, 81, 82, 83, 84, 136), (140, 137, 138, 141), (141, 138, 139, 142), (5, 104, 142, 139), (3, 5, 139, 138), (104, 103, 141, 142), (148, 144, 143, 149), (149, 143, 145, 150), (150, 145, 146, 151), (151, 146, 147, 152), (19, 111, 152, 147), (109, 108, 149, 150), (17, 19, 147, 146), (15, 17, 146, 145), (108, 107, 148, 149), (13, 15, 145, 143), (156, 154, 153, 157), (157, 153, 155, 158), (31, 33, 155, 153), (117, 116, 156, 157), (116, 29, 154, 156), (161, 162, 164, 168), (160, 161, 168, 167), (159, 160, 167, 166), (162, 163, 165, 164), (135, 133, 167, 168), (122, 135, 168, 164), (121, 122, 164, 165), (26, 28, 163, 162), (133, 131, 166, 167), (24, 26, 162, 161), (169, 170, 174, 178), (172, 173, 177, 176), (171, 172, 176, 175), (170, 171, 175, 174), (12, 14, 173, 172), (10, 12, 172, 171), (8, 10, 171, 170), (125, 123, 176, 177), (6, 8, 170, 169), (120, 134, 178, 174), (93, 92, 186, 187), (92, 91, 185, 186), (91, 90, 184, 185), (90, 89, 183, 184), (89, 88, 182, 183), (88, 87, 181, 182), (101, 100, 194, 195), (87, 86, 179, 181), (100, 99, 193, 194), (86, 85, 180, 179), (99, 98, 192, 193), (98, 97, 191, 192), (97, 96, 190, 191), (96, 95, 189, 190), (95, 94, 188, 189), (94, 93, 187, 188), (179, 180, 197, 196), (181, 179, 196, 198), (182, 181, 198, 199), (183, 182, 199, 200), (184, 183, 200, 201), (185, 184, 201, 202), (186, 185, 202, 203), (187, 186, 203, 204), (188, 187, 204, 205), (189, 188, 205, 206), (190, 189, 206, 207), (191, 190, 207, 208), (192, 191, 208, 209), (193, 192, 209, 210), (194, 193, 210, 211), (195, 194, 211, 212), (201, 200, 220, 221), (252, 251, 236, 237), (209, 208, 228, 229), (202, 201, 221, 222), (210, 209, 229, 230), (203, 202, 222, 223), (211, 210, 230, 231), (204, 203, 223, 224), (196, 197, 217, 216), (212, 211, 231, 232), (205, 204, 224, 225), (198, 196, 216, 218), (206, 205, 225, 226), (199, 198, 218, 219), (207, 206, 226, 227), (200, 199, 219, 220), (208, 207, 227, 228), (242, 241, 249, 275), (254, 253, 244, 245), (255, 252, 237, 238), (256, 254, 245, 246), (257, 255, 238, 239), (258, 256, 246, 247), (259, 257, 239, 240), (261, 260, 215, 214), (262, 258, 247, 248), (263, 259, 240, 241), (264, 261, 214, 213), (233, 263, 241, 242), (265, 264, 213, 235), (234, 233, 242, 243), (251, 265, 235, 236), (253, 234, 243, 244), (266, 267, 274, 273, 271, 272, 278, 281, 250, 275, 249, 280, 279, 270, 268, 269, 277, 276), (235, 213, 276, 277), (243, 242, 275, 250), (236, 235, 277, 269), (244, 243, 250, 281), (237, 236, 269, 268), (245, 244, 281, 278), (238, 237, 268, 270), (246, 245, 278, 272), (239, 238, 270, 279), (247, 246, 272, 271), (213, 214, 266, 276), (240, 239, 279, 280), (248, 247, 271, 273), (214, 215, 267, 266), (241, 240, 280, 249), (228, 227, 234, 253), (220, 219, 265, 251), (227, 226, 233, 234), (219, 218, 264, 265), (226, 225, 263, 233), (218, 216, 261, 264), (225, 224, 259, 263), (232, 231, 258, 262), (216, 217, 260, 261), (224, 223, 257, 259), (231, 230, 256, 258), (223, 222, 255, 257), (230, 229, 254, 256), (222, 221, 252, 255), (229, 228, 253, 254), (221, 220, 251, 252)])
me_cylinder.polygons.foreach_set('use_smooth', [True] * 250)
me_cylinder.polygons.foreach_set('material_index', [0, 0, 0, 0, 0, 0, 0, 0, 0, 0, 0, 0, 0, 0, 0, 0, 0, 0, 0, 0, 0, 0, 0, 0, 0, 0, 0, 0, 0, 0, 0, 0, 0, 0, 0, 0, 0, 0, 0, 0, 0, 0, 0, 0, 0, 0, 0, 0, 0, 0, 0, 0, 0, 0, 0, 0, 0, 0, 0, 0, 0, 0, 0, 0, 0, 0, 0, 0, 0, 0, 0, 0, 0, 0, 0, 0, 0, 0, 0, 0, 0, 0, 0, 0, 0, 0, 0, 0, 0, 0, 0, 0, 0, 0, 0, 0, 0, 0, 0, 0, 0, 0, 0, 0, 0, 0, 0, 0, 0, 0, 0, 0, 0, 1, 1, 0, 0, 0, 1, 1, 1, 1, 0, 0, 0, 0, 0, 0, 0, 0, 0, 0, 0, 1, 1, 1, 1, 0, 0, 0, 0, 0, 0, 1, 1, 1, 1, 0, 0, 0, 0, 0, 0, 0, 0, 0, 0, 0, 0, 0, 0, 0, 0, 0, 0, 0, 0, 0, 0, 1, 1, 1, 1, 1, 1, 1, 1, 1, 1, 1, 1, 1, 1, 1, 1, 1, 1, 1, 1, 1, 1, 1, 1, 1, 1, 1, 1, 1, 1, 1, 1, 1, 1, 1, 1, 1, 1, 1, 1, 1, 1, 1, 1, 1, 1, 1, 1, 1, 1, 1, 1, 1, 1, 1, 1, 1, 1, 1, 1, 1, 1, 1, 1, 1, 1, 1, 1, 1, 1, 1, 1, 1, 1, 1, 1, 1, 1, 1, 1, 1])
_uv = me_cylinder.uv_layers.new(name='UVMap')
_uv.uv.foreach_set('vector', [0.5, 1.0, 0.4844, 1.0, 0.4844, 1.0, 0.5, 1.0, 0.4844, 0.75, 0.5, 0.75, 0.5, 0.75, 0.4844, 0.75, 0.4688, 0.75, 0.4688, 1.0, 0.4531, 1.0, 0.4531, 0.75, 0.4531, 0.75, 0.4531, 1.0, 0.4375, 1.0, 0.4375, 0.75, 0.4375, 0.75, 0.4375, 1.0, 0.4219, 1.0, 0.4219, 0.75, 0.4219, 0.75, 0.4219, 1.0, 0.4219, 1.0, 0.4219, 0.75, 0.375, 0.75, 0.3906, 0.75, 0.3906, 0.75, 0.375, 0.75, 0.3594, 0.75, 0.375, 0.75, 0.375, 0.75, 0.3594, 0.75, 0.4219, 1.0, 0.4062, 1.0, 0.4062, 1.0, 0.4219, 1.0, 0.3594, 0.75, 0.3594, 1.0, 0.3438, 1.0, 0.3438, 0.75, 0.3438, 0.75, 0.3438, 1.0, 0.3281, 1.0, 0.3281, 0.75, 0.3281, 0.75, 0.3281, 1.0, 0.3125, 1.0, 0.3125, 0.75, 0.3125, 0.75, 0.3125, 1.0, 0.2969, 1.0, 0.2969, 0.75, 0.2969, 0.75, 0.2969, 1.0, 0.2812, 1.0, 0.2812, 0.75, 0.2812, 1.0, 0.2656, 1.0, 0.2656, 1.0, 0.2812, 1.0, 0.25, 0.75, 0.2656, 0.75, 0.2656, 0.75, 0.25, 0.75, 0.4375, 0.5, 0.4219, 0.5, 0.4219, 0.5, 0.4375, 0.5, 0.2969, 0.5, 0.2812, 0.5, 0.2812, 0.5, 0.2969, 0.5, 0.4219, 0.5, 0.4062, 0.5, 0.4062, 0.5, 0.4219, 0.5, 0.2812, 0.5, 0.2656, 0.5, 0.2656, 0.5, 0.2812, 0.5, 0.4062, 0.5, 0.3906, 0.5, 0.3906, 0.5, 0.4062, 0.5, 0.2656, 0.5, 0.25, 0.5, 0.25, 0.5, 0.2656, 0.5, 0.3906, 0.5, 0.375, 0.5, 0.375, 0.5, 0.3906, 0.5, 0.375, 0.5, 0.3594, 0.5, 0.3594, 0.5, 0.375, 0.5, 0.5, 0.5, 0.4844, 0.5, 0.4844, 0.5, 0.5, 0.5, 0.3594, 0.5, 0.3438, 0.5, 0.3438, 0.5, 0.3594, 0.5, 0.4844, 0.5, 0.4688, 0.5, 0.4688, 0.5, 0.4844, 0.5, 0.3438, 0.5, 0.3281, 0.5, 0.3281, 0.5, 0.3438, 0.5, 0.4688, 0.5, 0.4531, 0.5, 0.4531, 0.5, 0.4688, 0.5, 0.3281, 0.5, 0.3125, 0.5, 0.3125, 0.5, 0.3281, 0.5, 0.4531, 0.5, 0.4375, 0.5, 0.4375, 0.5, 0.4531, 0.5, 0.3125, 0.5, 0.2969, 0.5, 0.2969, 0.5, 0.3125, 0.5, 0.5, 0.5, 0.4844, 0.5, 0.4844, 0.5, 0.5, 0.5, 0.4844, 0.5, 0.4688, 0.5, 0.4688, 0.5, 0.4844, 0.5, 0.4688, 0.5, 0.4531, 0.5, 0.4531, 0.5, 0.4688, 0.5, 0.4531, 0.5, 0.4375, 0.5, 0.4375, 0.5, 0.4531, 0.5, 0.4375, 0.5, 0.4219, 0.5, 0.4219, 0.5, 0.4375, 0.5, 0.4219, 0.5, 0.4062, 0.5, 0.4062, 0.5, 0.4219, 0.5, 0.4062, 0.5, 0.3906, 0.5, 0.3906, 0.5, 0.4062, 0.5, 0.3906, 0.5, 0.375, 0.5, 0.375, 0.5, 0.3906, 0.5, 0.375, 0.5, 0.3594, 0.5, 0.3594, 0.5, 0.375, 0.5, 0.3594, 0.5, 0.3438, 0.5, 0.3438, 0.5, 0.3594, 0.5, 0.3438, 0.5, 0.3281, 0.5, 0.3281, 0.5, 0.3438, 0.5, 0.3281, 0.5, 0.3125, 0.5, 0.3125, 0.5, 0.3281, 0.5, 0.3125, 0.5, 0.2969, 0.5, 0.2969, 0.5, 0.3125, 0.5, 0.2969, 0.5, 0.2812, 0.5, 0.2812, 0.5, 0.2969, 0.5, 0.2812, 0.5, 0.2656, 0.5, 0.2656, 0.5, 0.2812, 0.5, 0.2656, 0.5, 0.25, 0.5, 0.25, 0.5, 0.2656, 0.5, 0.5, 0.5, 0.4844, 0.5, 0.4844, 0.5, 0.5, 0.5, 0.4844, 0.5, 0.4688, 0.5, 0.4688, 0.5, 0.4844, 0.5, 0.4688, 0.5, 0.4531, 0.5, 0.4531, 0.5, 0.4688, 0.5, 0.4531, 0.5, 0.4375, 0.5, 0.4375, 0.5, 0.4531, 0.5, 0.4375, 0.5, 0.4219, 0.5, 0.4219, 0.5, 0.4375, 0.5, 0.4219, 0.5, 0.4062, 0.5, 0.4062, 0.5, 0.4219, 0.5, 0.4062, 0.5, 0.3906, 0.5, 0.3906, 0.5, 0.4062, 0.5, 0.3906, 0.5, 0.375, 0.5, 0.375, 0.5, 0.3906, 0.5, 0.375, 0.5, 0.3594, 0.5, 0.3594, 0.5, 0.375, 0.5, 0.3594, 0.5, 0.3438, 0.5, 0.3438, 0.5, 0.3594, 0.5, 0.3438, 0.5, 0.3281, 0.5, 0.3281, 0.5, 0.3438, 0.5, 0.3281, 0.5, 0.3125, 0.5, 0.3125, 0.5, 0.3281, 0.5, 0.3125, 0.5, 0.2969, 0.5, 0.2969, 0.5, 0.3125, 0.5, 0.2969, 0.5, 0.2812, 0.5, 0.2812, 0.5, 0.2969, 0.5, 0.2812, 0.5, 0.2656, 0.5, 0.2656, 0.5, 0.2812, 0.5, 0.2656, 0.5, 0.25, 0.5, 0.25, 0.5, 0.2656, 0.5, 0.4219, 1.0, 0.4375, 1.0, 0.4375, 1.0, 0.4219, 1.0, 0.2812, 1.0, 0.2969, 1.0, 0.2969, 1.0, 0.2812, 1.0, 0.4062, 1.0, 0.4219, 1.0, 0.4219, 1.0, 0.4062, 1.0, 0.2656, 1.0, 0.2812, 1.0, 0.2812, 1.0, 0.2656, 1.0, 0.3906, 1.0, 0.4062, 1.0, 0.4062, 1.0, 0.3906, 1.0, 0.25, 1.0, 0.2656, 1.0, 0.2656, 1.0, 0.25, 1.0, 0.375, 1.0, 0.3906, 1.0, 0.3906, 1.0, 0.375, 1.0, 0.3594, 1.0, 0.375, 1.0, 0.375, 1.0, 0.3594, 1.0, 0.4844, 1.0, 0.5, 1.0, 0.5, 1.0, 0.4844, 1.0, 0.3438, 1.0, 0.3594, 1.0, 0.3594, 1.0, 0.3438, 1.0, 0.4688, 1.0, 0.4844, 1.0, 0.4844, 1.0, 0.4688, 1.0, 0.3281, 1.0, 0.3438, 1.0, 0.3438, 1.0, 0.3281, 1.0, 0.4531, 1.0, 0.4688, 1.0, 0.4688, 1.0, 0.4531, 1.0, 0.3125, 1.0, 0.3281, 1.0, 0.3281, 1.0, 0.3125, 1.0, 0.4375, 1.0, 0.4531, 1.0, 0.4531, 1.0, 0.4375, 1.0, 0.2969, 1.0, 0.3125, 1.0, 0.3125, 1.0, 0.2969, 1.0, 0.2656, 0.5, 0.2656, 0.75, 0.25, 0.75, 0.25, 0.5, 0.2812, 0.5, 0.2812, 0.75, 0.2656, 0.75, 0.2656, 0.5, 0.2969, 0.5, 0.2969, 0.75, 0.2812, 0.75, 0.2812, 0.5, 0.3125, 0.5, 0.3125, 0.75, 0.2969, 0.75, 0.2969, 0.5, 0.3281, 0.5, 0.3281, 0.75, 0.3125, 0.75, 0.3125, 0.5, 0.3438, 0.5, 0.3438, 0.75, 0.3281, 0.75, 0.3281, 0.5, 0.3594, 0.5, 0.3594, 0.75, 0.3438, 0.75, 0.3438, 0.5, 0.375, 0.5, 0.375, 0.75, 0.3594, 0.75, 0.3594, 0.5, 0.3906, 0.5, 0.3906, 0.75, 0.375, 0.75, 0.375, 0.5, 0.4062, 0.5, 0.4063, 0.75, 0.3906, 0.75, 0.3906, 0.5, 0.4219, 0.5, 0.4219, 0.75, 0.4063, 0.75, 0.4062, 0.5, 0.4375, 0.5, 0.4375, 0.75, 0.4219, 0.75, 0.4219, 0.5, 0.4531, 0.5, 0.4531, 0.75, 0.4375, 0.75, 0.4375, 0.5, 0.4688, 0.5, 0.4688, 0.75, 0.4531, 0.75, 0.4531, 0.5, 0.4844, 0.5, 0.4844, 0.75, 0.4688, 0.75, 0.4688, 0.5, 0.5, 0.5, 0.5, 0.75, 0.4844, 0.75, 0.4844, 0.5, 0.2812, 0.5, 0.2812, 0.5, 0.2812, 0.5, 0.2812, 0.5, 0.4062, 0.5, 0.4219, 0.5, 0.4219, 0.5, 0.4062, 0.5, 0.3438, 0.5, 0.3438, 0.5, 0.3438, 0.5, 0.3438, 0.5, 0.4688, 0.5, 0.4531, 0.5, 0.4531, 0.5, 0.4688, 0.5, 0.3438, 0.5, 0.3281, 0.5, 0.3281, 0.5, 0.3438, 0.5, 0.4844, 0.5, 0.4688, 0.5, 0.4688, 0.5, 0.4844, 0.5, 0.3594, 0.5, 0.3438, 0.5, 0.3438, 0.5, 0.3594, 0.5, 0.5, 0.5, 0.4844, 0.5, 0.4844, 0.5, 0.5, 0.5, 0.375, 0.5, 0.3594, 0.5, 0.3594, 0.5, 0.375, 0.5, 0.3906, 0.5, 0.375, 0.5, 0.375, 0.5, 0.3906, 0.5, 0.2656, 0.5, 0.25, 0.5, 0.25, 0.5, 0.2656, 0.5, 0.3906, 0.5, 0.3906, 0.5, 0.3906, 0.5, 0.3906, 0.5, 0.2812, 0.5, 0.2656, 0.5, 0.2656, 0.5, 0.2812, 0.5, 0.4531, 0.5, 0.4531, 0.5, 0.4531, 0.5, 0.4531, 0.5, 0.3281, 0.5, 0.3125, 0.5, 0.3125, 0.5, 0.3281, 0.5, 0.4219, 0.5, 0.4375, 0.5, 0.4375, 0.5, 0.4219, 0.5, 0.5, 0.5, 0.4844, 0.5, 0.4688, 0.5, 0.4531, 0.5, 0.4375, 0.5, 0.4219, 0.5, 0.4062, 0.5, 0.3906, 0.5, 0.375, 0.5, 0.3594, 0.5, 0.3438, 0.5, 0.3281, 0.5, 0.3125, 0.5, 0.2969, 0.5, 0.2812, 0.5, 0.2656, 0.5, 0.25, 0.5, 0.0, 0.0, 0.5, 0.75, 0.5, 1.0, 0.4844, 1.0, 0.4844, 0.75, 0.4844, 0.75, 0.4844, 1.0, 0.4688, 1.0, 0.4688, 0.75, 0.4688, 1.0, 0.4688, 0.75, 0.4688, 0.75, 0.4688, 1.0, 0.4844, 1.0, 0.4688, 1.0, 0.4688, 1.0, 0.4844, 1.0, 0.4688, 0.75, 0.4844, 0.75, 0.4844, 0.75, 0.4688, 0.75, 0.4219, 0.75, 0.4219, 1.0, 0.4062, 1.0, 0.4063, 0.75, 0.4063, 0.75, 0.4062, 1.0, 0.3906, 1.0, 0.3906, 0.75, 0.3906, 0.75, 0.3906, 1.0, 0.375, 1.0, 0.375, 0.75, 0.375, 0.75, 0.375, 1.0, 0.3594, 1.0, 0.3594, 0.75, 0.3594, 1.0, 0.3594, 0.75, 0.3594, 0.75, 0.3594, 1.0, 0.3906, 0.75, 0.4063, 0.75, 0.4063, 0.75, 0.3906, 0.75, 0.375, 1.0, 0.3594, 1.0, 0.3594, 1.0, 0.375, 1.0, 0.3906, 1.0, 0.375, 1.0, 0.375, 1.0, 0.3906, 1.0, 0.4063, 0.75, 0.4219, 0.75, 0.4219, 0.75, 0.4063, 0.75, 0.4062, 1.0, 0.3906, 1.0, 0.3906, 1.0, 0.4062, 1.0, 0.2812, 0.75, 0.2812, 1.0, 0.2656, 1.0, 0.2656, 0.75, 0.2656, 0.75, 0.2656, 1.0, 0.25, 1.0, 0.25, 0.75, 0.2656, 1.0, 0.25, 1.0, 0.25, 1.0, 0.2656, 1.0, 0.2656, 0.75, 0.2812, 0.75, 0.2812, 0.75, 0.2656, 0.75, 0.2812, 0.75, 0.2812, 1.0, 0.2812, 1.0, 0.2812, 0.75, 0.3125, 0.5, 0.2969, 0.5, 0.2969, 0.5, 0.3125, 0.5, 0.3281, 0.5, 0.3125, 0.5, 0.3125, 0.5, 0.3281, 0.5, 0.3438, 0.5, 0.3281, 0.5, 0.3281, 0.5, 0.3438, 0.5, 0.2969, 0.5, 0.2812, 0.5, 0.2812, 0.5, 0.2969, 0.5, 0.3125, 0.5, 0.3281, 0.5, 0.3281, 0.5, 0.3125, 0.5, 0.2969, 0.5, 0.3125, 0.5, 0.3125, 0.5, 0.2969, 0.5, 0.2812, 0.5, 0.2969, 0.5, 0.2969, 0.5, 0.2812, 0.5, 0.2969, 0.5, 0.2812, 0.5, 0.2812, 0.5, 0.2969, 0.5, 0.3281, 0.5, 0.3438, 0.5, 0.3438, 0.5, 0.3281, 0.5, 0.3125, 0.5, 0.2969, 0.5, 0.2969, 0.5, 0.3125, 0.5, 0.4531, 0.5, 0.4375, 0.5, 0.4375, 0.5, 0.4531, 0.5, 0.4062, 0.5, 0.3906, 0.5, 0.3906, 0.5, 0.4062, 0.5, 0.4219, 0.5, 0.4062, 0.5, 0.4062, 0.5, 0.4219, 0.5, 0.4375, 0.5, 0.4219, 0.5, 0.4219, 0.5, 0.4375, 0.5, 0.4062, 0.5, 0.3906, 0.5, 0.3906, 0.5, 0.4062, 0.5, 0.4219, 0.5, 0.4062, 0.5, 0.4062, 0.5, 0.4219, 0.5, 0.4375, 0.5, 0.4219, 0.5, 0.4219, 0.5, 0.4375, 0.5, 0.3906, 0.5, 0.4062, 0.5, 0.4062, 0.5, 0.3906, 0.5, 0.4531, 0.5, 0.4375, 0.5, 0.4375, 0.5, 0.4531, 0.5, 0.4375, 0.5, 0.4531, 0.5, 0.4531, 0.5, 0.4375, 0.5, 0.375, 1.0, 0.3906, 1.0, 0.3906, 1.0, 0.375, 1.0, 0.3906, 1.0, 0.4062, 1.0, 0.4062, 1.0, 0.3906, 1.0, 0.4062, 1.0, 0.4219, 1.0, 0.4219, 1.0, 0.4062, 1.0, 0.4219, 1.0, 0.4375, 1.0, 0.4375, 1.0, 0.4219, 1.0, 0.4375, 1.0, 0.4531, 1.0, 0.4531, 1.0, 0.4375, 1.0, 0.4531, 1.0, 0.4688, 1.0, 0.4688, 1.0, 0.4531, 1.0, 0.25, 1.0, 0.2656, 1.0, 0.2656, 1.0, 0.25, 1.0, 0.4688, 1.0, 0.4844, 1.0, 0.4844, 1.0, 0.4688, 1.0, 0.2656, 1.0, 0.2812, 1.0, 0.2812, 1.0, 0.2656, 1.0, 0.4844, 1.0, 0.5, 1.0, 0.5, 1.0, 0.4844, 1.0, 0.2812, 1.0, 0.2969, 1.0, 0.2969, 1.0, 0.2812, 1.0, 0.2969, 1.0, 0.3125, 1.0, 0.3125, 1.0, 0.2969, 1.0, 0.3125, 1.0, 0.3281, 1.0, 0.3281, 1.0, 0.3125, 1.0, 0.3281, 1.0, 0.3438, 1.0, 0.3438, 1.0, 0.3281, 1.0, 0.3438, 1.0, 0.3594, 1.0, 0.3594, 1.0, 0.3438, 1.0, 0.3594, 1.0, 0.375, 1.0, 0.375, 1.0, 0.3594, 1.0, 0.4844, 1.0, 0.5, 1.0, 0.5, 1.0, 0.4844, 1.0, 0.4688, 1.0, 0.4844, 1.0, 0.4844, 1.0, 0.4688, 1.0, 0.4531, 1.0, 0.4688, 1.0, 0.4688, 1.0, 0.4531, 1.0, 0.4375, 1.0, 0.4531, 1.0, 0.4531, 1.0, 0.4375, 1.0, 0.4219, 1.0, 0.4375, 1.0, 0.4375, 1.0, 0.4219, 1.0, 0.4062, 1.0, 0.4219, 1.0, 0.4219, 1.0, 0.4062, 1.0, 0.3906, 1.0, 0.4062, 1.0, 0.4062, 1.0, 0.3906, 1.0, 0.375, 1.0, 0.3906, 1.0, 0.3906, 1.0, 0.375, 1.0, 0.3594, 1.0, 0.375, 1.0, 0.375, 1.0, 0.3594, 1.0, 0.3438, 1.0, 0.3594, 1.0, 0.3594, 1.0, 0.3438, 1.0, 0.3281, 1.0, 0.3438, 1.0, 0.3438, 1.0, 0.3281, 1.0, 0.3125, 1.0, 0.3281, 1.0, 0.3281, 1.0, 0.3125, 1.0, 0.2969, 1.0, 0.3125, 1.0, 0.3125, 1.0, 0.2969, 1.0, 0.2812, 1.0, 0.2969, 1.0, 0.2969, 1.0, 0.2812, 1.0, 0.2656, 1.0, 0.2812, 1.0, 0.2812, 1.0, 0.2656, 1.0, 0.25, 1.0, 0.2656, 1.0, 0.2656, 1.0, 0.25, 1.0, 0.4219, 1.0, 0.4375, 1.0, 0.4375, 1.0, 0.4219, 1.0, 0.4219, 1.0, 0.4375, 1.0, 0.4375, 1.0, 0.4219, 1.0, 0.2969, 1.0, 0.3125, 1.0, 0.3125, 1.0, 0.2969, 1.0, 0.4062, 1.0, 0.4219, 1.0, 0.4219, 1.0, 0.4062, 1.0, 0.2812, 1.0, 0.2969, 1.0, 0.2969, 1.0, 0.2812, 1.0, 0.3906, 1.0, 0.4062, 1.0, 0.4062, 1.0, 0.3906, 1.0, 0.2656, 1.0, 0.2812, 1.0, 0.2812, 1.0, 0.2656, 1.0, 0.375, 1.0, 0.3906, 1.0, 0.3906, 1.0, 0.375, 1.0, 0.4844, 1.0, 0.5, 1.0, 0.5, 1.0, 0.4844, 1.0, 0.25, 1.0, 0.2656, 1.0, 0.2656, 1.0, 0.25, 1.0, 0.3594, 1.0, 0.375, 1.0, 0.375, 1.0, 0.3594, 1.0, 0.4688, 1.0, 0.4844, 1.0, 0.4844, 1.0, 0.4688, 1.0, 0.3438, 1.0, 0.3594, 1.0, 0.3594, 1.0, 0.3438, 1.0, 0.4531, 1.0, 0.4688, 1.0, 0.4688, 1.0, 0.4531, 1.0, 0.3281, 1.0, 0.3438, 1.0, 0.3438, 1.0, 0.3281, 1.0, 0.4375, 1.0, 0.4531, 1.0, 0.4531, 1.0, 0.4375, 1.0, 0.3125, 1.0, 0.3281, 1.0, 0.3281, 1.0, 0.3125, 1.0, 0.3438, 1.0, 0.3594, 1.0, 0.3594, 1.0, 0.3438, 1.0, 0.2969, 1.0, 0.3125, 1.0, 0.3125, 1.0, 0.2969, 1.0, 0.4062, 1.0, 0.4219, 1.0, 0.4219, 1.0, 0.4062, 1.0, 0.2812, 1.0, 0.2969, 1.0, 0.2969, 1.0, 0.2812, 1.0, 0.3906, 1.0, 0.4062, 1.0, 0.4062, 1.0, 0.3906, 1.0, 0.2656, 1.0, 0.2812, 1.0, 0.2812, 1.0, 0.2656, 1.0, 0.375, 1.0, 0.3906, 1.0, 0.3906, 1.0, 0.375, 1.0, 0.4844, 1.0, 0.5, 1.0, 0.5, 1.0, 0.4844, 1.0, 0.25, 1.0, 0.2656, 1.0, 0.2656, 1.0, 0.25, 1.0, 0.3594, 1.0, 0.375, 1.0, 0.375, 1.0, 0.3594, 1.0, 0.4687, 1.0, 0.4844, 1.0, 0.4844, 1.0, 0.4688, 1.0, 0.3437, 1.0, 0.3594, 1.0, 0.3594, 1.0, 0.3438, 1.0, 0.4531, 1.0, 0.4687, 1.0, 0.4688, 1.0, 0.4531, 1.0, 0.3281, 1.0, 0.3437, 1.0, 0.3438, 1.0, 0.3281, 1.0, 0.4375, 1.0, 0.4531, 1.0, 0.4531, 1.0, 0.4375, 1.0, 0.3125, 1.0, 0.3281, 1.0, 0.3281, 1.0, 0.3125, 1.0, 0.4844, 1.0, 0.5, 1.0, 0.0, 0.0, 0.25, 1.0, 0.2656, 1.0, 0.2812, 1.0, 0.2969, 1.0, 0.3125, 1.0, 0.3281, 1.0, 0.3438, 1.0, 0.3594, 1.0, 0.375, 1.0, 0.3906, 1.0, 0.4062, 1.0, 0.4219, 1.0, 0.4375, 1.0, 0.4531, 1.0, 0.4688, 1.0, 0.4531, 1.0, 0.4688, 1.0, 0.4688, 1.0, 0.4531, 1.0, 0.3281, 1.0, 0.3438, 1.0, 0.3438, 1.0, 0.3281, 1.0, 0.4375, 1.0, 0.4531, 1.0, 0.4531, 1.0, 0.4375, 1.0, 0.3125, 1.0, 0.3281, 1.0, 0.3281, 1.0, 0.3125, 1.0, 0.4219, 1.0, 0.4375, 1.0, 0.4375, 1.0, 0.4219, 1.0, 0.2969, 1.0, 0.3125, 1.0, 0.3125, 1.0, 0.2969, 1.0, 0.4062, 1.0, 0.4219, 1.0, 0.4219, 1.0, 0.4062, 1.0, 0.2812, 1.0, 0.2969, 1.0, 0.2969, 1.0, 0.2812, 1.0, 0.3906, 1.0, 0.4062, 1.0, 0.4062, 1.0, 0.3906, 1.0, 0.2656, 1.0, 0.2812, 1.0, 0.2812, 1.0, 0.2656, 1.0, 0.4688, 1.0, 0.4844, 1.0, 0.4844, 1.0, 0.4688, 1.0, 0.375, 1.0, 0.3906, 1.0, 0.3906, 1.0, 0.375, 1.0, 0.25, 1.0, 0.2656, 1.0, 0.2656, 1.0, 0.25, 1.0, 0.4844, 1.0, 0.5, 1.0, 0.5, 1.0, 0.4844, 1.0, 0.3594, 1.0, 0.375, 1.0, 0.375, 1.0, 0.3594, 1.0, 0.3125, 1.0, 0.3281, 1.0, 0.3281, 1.0, 0.3125, 1.0, 0.4375, 1.0, 0.4531, 1.0, 0.4531, 1.0, 0.4375, 1.0, 0.3281, 1.0, 0.3438, 1.0, 0.3437, 1.0, 0.3281, 1.0, 0.4531, 1.0, 0.4688, 1.0, 0.4687, 1.0, 0.4531, 1.0, 0.3438, 1.0, 0.3594, 1.0, 0.3594, 1.0, 0.3437, 1.0, 0.4688, 1.0, 0.4844, 1.0, 0.4844, 1.0, 0.4687, 1.0, 0.3594, 1.0, 0.375, 1.0, 0.375, 1.0, 0.3594, 1.0, 0.25, 1.0, 0.2656, 1.0, 0.2656, 1.0, 0.25, 1.0, 0.4844, 1.0, 0.5, 1.0, 0.5, 1.0, 0.4844, 1.0, 0.375, 1.0, 0.3906, 1.0, 0.3906, 1.0, 0.375, 1.0, 0.2656, 1.0, 0.2812, 1.0, 0.2812, 1.0, 0.2656, 1.0, 0.3906, 1.0, 0.4062, 1.0, 0.4062, 1.0, 0.3906, 1.0, 0.2812, 1.0, 0.2969, 1.0, 0.2969, 1.0, 0.2812, 1.0, 0.4062, 1.0, 0.4219, 1.0, 0.4219, 1.0, 0.4062, 1.0, 0.2969, 1.0, 0.3125, 1.0, 0.3125, 1.0, 0.2969, 1.0, 0.4219, 1.0, 0.4375, 1.0, 0.4375, 1.0, 0.4219, 1.0])
me_cylinder.materials.append(mat_gray_medium_gloss)
me_cylinder.materials.append(mat_glass)
me_cylinder.update()
me_cylinder_001 = bpy.data.meshes.new('Cylinder.001')
me_cylinder_001.from_pydata([(0.0, 1.0, -1.0), (-1.326e-07, 1.278, 0.9856), (0.1951, 0.9808, -1.0), (0.2493, 1.254, 0.9856), (0.3827, 0.9239, -1.0), (0.4891, 1.181, 0.9856), (0.5556, 0.8315, -1.0), (0.7101, 1.063, 0.9856), (0.7071, 0.7071, -1.0), (0.9037, 0.9037, 0.9856), (0.8315, 0.5556, -1.0), (1.063, 0.7101, 0.9856), (0.9239, 0.3827, -1.0), (1.181, 0.4891, 0.9856), (0.9808, 0.1951, -1.0), (1.254, 0.2493, 0.9856), (1.0, 0.0, -1.0), (1.278, -1.657e-08, 0.9856), (0.9808, -0.1951, -1.0), (1.254, -0.2493, 0.9856), (0.9239, -0.3827, -1.0), (1.181, -0.4891, 0.9856), (0.8315, -0.5556, -1.0), (1.063, -0.7101, 0.9856), (0.7071, -0.7071, -1.0), (0.9037, -0.9037, 0.9856), (0.5556, -0.8315, -1.0), (0.7101, -1.063, 0.9856), (0.3827, -0.9239, -1.0), (0.4891, -1.181, 0.9856), (0.1951, -0.9808, -1.0), (0.2493, -1.254, 0.9856), (0.0, -1.0, -1.0), (-1.326e-07, -1.278, 0.9856), (-0.1951, -0.9808, -1.0), (-0.2493, -1.254, 0.9856), (-0.3827, -0.9239, -1.0), (-0.4891, -1.181, 0.9856), (-0.5556, -0.8315, -1.0), (-0.7101, -1.063, 0.9856), (-0.7071, -0.7071, -1.0), (-0.9037, -0.9037, 0.9856), (-0.8315, -0.5556, -1.0), (-1.063, -0.7101, 0.9856), (-0.9239, -0.3827, -1.0), (-1.181, -0.4891, 0.9856), (-0.9808, -0.1951, -1.0), (-1.254, -0.2493, 0.9856), (-1.0, 0.0, -1.0), (-1.278, -1.657e-08, 0.9856), (-0.9808, 0.1951, -1.0), (-1.254, 0.2493, 0.9856), (-0.9239, 0.3827, -1.0), (-1.181, 0.4891, 0.9856), (-0.8315, 0.5556, -1.0), (-1.063, 0.7101, 0.9856), (-0.7071, 0.7071, -1.0), (-0.9037, 0.9037, 0.9856), (-0.5556, 0.8315, -1.0), (-0.7101, 1.063, 0.9856), (-0.3827, 0.9239, -1.0), (-0.4891, 1.181, 0.9856), (-0.1951, 0.9808, -1.0), (-0.2493, 1.254, 0.9856), (0.1993, 1.002, 1.118), (-1.023e-08, 1.021, 1.118), (0.3909, 0.9437, 1.118), (0.5675, 0.8493, 1.118), (0.7223, 0.7223, 1.118), (0.8493, 0.5675, 1.118), (0.9437, 0.3909, 1.118), (1.002, 0.1993, 1.118), (1.021, -1.124e-08, 1.118), (1.002, -0.1993, 1.118), (0.9437, -0.3909, 1.118), (0.8493, -0.5675, 1.118), (0.7223, -0.7223, 1.118), (0.5675, -0.8493, 1.118), (0.3909, -0.9437, 1.118), (0.1993, -1.002, 1.118), (-1.023e-08, -1.021, 1.118), (-0.1993, -1.002, 1.118), (-0.3909, -0.9437, 1.118), (-0.5675, -0.8493, 1.118), (-0.7223, -0.7223, 1.118), (-0.8493, -0.5675, 1.118), (-0.9437, -0.3909, 1.118), (-1.002, -0.1993, 1.118), (-1.021, -1.124e-08, 1.118), (-1.002, 0.1993, 1.118), (-0.9437, 0.3909, 1.118), (-0.8493, 0.5675, 1.118), (-0.7223, 0.7223, 1.118), (-0.5675, 0.8493, 1.118), (-0.3909, 0.9437, 1.118), (-0.1993, 1.002, 1.118), (0.09476, 0.4764, 0.4836), (1.529e-07, 0.4857, 0.4836), (0.1859, 0.4487, 0.4836), (0.2698, 0.4039, 0.4836), (0.3434, 0.3434, 0.4836), (0.4039, 0.2698, 0.4836), (0.4487, 0.1859, 0.4836), (0.4764, 0.09476, 0.4836), (0.4857, 3.065e-08, 0.4836), (0.4764, -0.09476, 0.4836), (0.4487, -0.1859, 0.4836), (0.4039, -0.2698, 0.4836), (0.3434, -0.3434, 0.4836), (0.2698, -0.4039, 0.4836), (0.1859, -0.4487, 0.4836), (0.09476, -0.4764, 0.4836), (1.529e-07, -0.4857, 0.4836), (-0.09476, -0.4764, 0.4836), (-0.1859, -0.4487, 0.4836), (-0.2698, -0.4039, 0.4836), (-0.3434, -0.3434, 0.4836), (-0.4039, -0.2698, 0.4836), (-0.4487, -0.1859, 0.4836), (-0.4764, -0.09476, 0.4836), (-0.4857, 3.065e-08, 0.4836), (-0.4764, 0.09476, 0.4836), (-0.4487, 0.1859, 0.4836), (-0.4039, 0.2698, 0.4836), (-0.3434, 0.3434, 0.4836), (-0.2698, 0.4039, 0.4836), (-0.1859, 0.4487, 0.4836), (-0.09476, 0.4764, 0.4836)], [], [(0, 1, 3, 2), (2, 3, 5, 4), (4, 5, 7, 6), (6, 7, 9, 8), (8, 9, 11, 10), (10, 11, 13, 12), (12, 13, 15, 14), (14, 15, 17, 16), (16, 17, 19, 18), (18, 19, 21, 20), (20, 21, 23, 22), (22, 23, 25, 24), (24, 25, 27, 26), (26, 27, 29, 28), (28, 29, 31, 30), (30, 31, 33, 32), (32, 33, 35, 34), (34, 35, 37, 36), (36, 37, 39, 38), (38, 39, 41, 40), (40, 41, 43, 42), (42, 43, 45, 44), (44, 45, 47, 46), (46, 47, 49, 48), (48, 49, 51, 50), (50, 51, 53, 52), (52, 53, 55, 54), (54, 55, 57, 56), (56, 57, 59, 58), (58, 59, 61, 60), (13, 11, 69, 70), (60, 61, 63, 62), (62, 63, 1, 0), (0, 2, 4, 6, 8, 10, 12, 14, 16, 18, 20, 22, 24, 26, 28, 30, 32, 34, 36, 38, 40, 42, 44, 46, 48, 50, 52, 54, 56, 58, 60, 62), (80, 79, 111, 112), (31, 29, 78, 79), (49, 47, 87, 88), (5, 3, 64, 66), (23, 21, 74, 75), (41, 39, 83, 84), (59, 57, 92, 93), (15, 13, 70, 71), (33, 31, 79, 80), (51, 49, 88, 89), (7, 5, 66, 67), (25, 23, 75, 76), (43, 41, 84, 85), (61, 59, 93, 94), (17, 15, 71, 72), (35, 33, 80, 81), (53, 51, 89, 90), (9, 7, 67, 68), (27, 25, 76, 77), (45, 43, 85, 86), (63, 61, 94, 95), (19, 17, 72, 73), (37, 35, 81, 82), (55, 53, 90, 91), (11, 9, 68, 69), (29, 27, 77, 78), (47, 45, 86, 87), (3, 1, 65, 64), (1, 63, 95, 65), (21, 19, 73, 74), (39, 37, 82, 83), (57, 55, 91, 92), (96, 97, 127, 126, 125, 124, 123, 122, 121, 120, 119, 118, 117, 116, 115, 114, 113, 112, 111, 110, 109, 108, 107, 106, 105, 104, 103, 102, 101, 100, 99, 98), (67, 66, 98, 99), (94, 93, 125, 126), (81, 80, 112, 113), (68, 67, 99, 100), (95, 94, 126, 127), (82, 81, 113, 114), (69, 68, 100, 101), (65, 95, 127, 97), (83, 82, 114, 115), (70, 69, 101, 102), (84, 83, 115, 116), (71, 70, 102, 103), (85, 84, 116, 117), (72, 71, 103, 104), (86, 85, 117, 118), (73, 72, 104, 105), (87, 86, 118, 119), (74, 73, 105, 106), (88, 87, 119, 120), (75, 74, 106, 107), (89, 88, 120, 121), (76, 75, 107, 108), (90, 89, 121, 122), (77, 76, 108, 109), (91, 90, 122, 123), (78, 77, 109, 110), (64, 65, 97, 96), (92, 91, 123, 124), (79, 78, 110, 111), (66, 64, 96, 98), (93, 92, 124, 125)])
me_cylinder_001.polygons.foreach_set('material_index', [0, 0, 0, 0, 0, 0, 0, 0, 0, 0, 0, 0, 0, 0, 0, 0, 0, 0, 0, 0, 0, 0, 0, 0, 0, 0, 0, 0, 0, 0, 0, 0, 0, 0, 0, 0, 0, 0, 0, 0, 0, 0, 0, 0, 0, 0, 0, 0, 0, 0, 0, 0, 0, 0, 0, 0, 0, 0, 0, 0, 0, 0, 0, 0, 0, 0, 1, 0, 0, 0, 0, 0, 0, 0, 0, 0, 0, 0, 0, 0, 0, 0, 0, 0, 0, 0, 0, 0, 0, 0, 0, 0, 0, 0, 0, 0, 0, 0])
_uv = me_cylinder_001.uv_layers.new(name='UVMap')
_uv.uv.foreach_set('vector', [1.0, 0.5, 1.0, 1.0, 0.9688, 1.0, 0.9688, 0.5, 0.9688, 0.5, 0.9688, 1.0, 0.9375, 1.0, 0.9375, 0.5, 0.9375, 0.5, 0.9375, 1.0, 0.9062, 1.0, 0.9062, 0.5, 0.9062, 0.5, 0.9062, 1.0, 0.875, 1.0, 0.875, 0.5, 0.875, 0.5, 0.875, 1.0, 0.8438, 1.0, 0.8438, 0.5, 0.8438, 0.5, 0.8438, 1.0, 0.8125, 1.0, 0.8125, 0.5, 0.8125, 0.5, 0.8125, 1.0, 0.7812, 1.0, 0.7812, 0.5, 0.7812, 0.5, 0.7812, 1.0, 0.75, 1.0, 0.75, 0.5, 0.75, 0.5, 0.75, 1.0, 0.7188, 1.0, 0.7188, 0.5, 0.7188, 0.5, 0.7188, 1.0, 0.6875, 1.0, 0.6875, 0.5, 0.6875, 0.5, 0.6875, 1.0, 0.6562, 1.0, 0.6562, 0.5, 0.6562, 0.5, 0.6562, 1.0, 0.625, 1.0, 0.625, 0.5, 0.625, 0.5, 0.625, 1.0, 0.5938, 1.0, 0.5938, 0.5, 0.5938, 0.5, 0.5938, 1.0, 0.5625, 1.0, 0.5625, 0.5, 0.5625, 0.5, 0.5625, 1.0, 0.5312, 1.0, 0.5312, 0.5, 0.5312, 0.5, 0.5312, 1.0, 0.5, 1.0, 0.5, 0.5, 0.5, 0.5, 0.5, 1.0, 0.4688, 1.0, 0.4688, 0.5, 0.4688, 0.5, 0.4688, 1.0, 0.4375, 1.0, 0.4375, 0.5, 0.4375, 0.5, 0.4375, 1.0, 0.4062, 1.0, 0.4062, 0.5, 0.4062, 0.5, 0.4062, 1.0, 0.375, 1.0, 0.375, 0.5, 0.375, 0.5, 0.375, 1.0, 0.3438, 1.0, 0.3438, 0.5, 0.3438, 0.5, 0.3438, 1.0, 0.3125, 1.0, 0.3125, 0.5, 0.3125, 0.5, 0.3125, 1.0, 0.2812, 1.0, 0.2812, 0.5, 0.2812, 0.5, 0.2812, 1.0, 0.25, 1.0, 0.25, 0.5, 0.25, 0.5, 0.25, 1.0, 0.2188, 1.0, 0.2188, 0.5, 0.2188, 0.5, 0.2188, 1.0, 0.1875, 1.0, 0.1875, 0.5, 0.1875, 0.5, 0.1875, 1.0, 0.1562, 1.0, 0.1562, 0.5, 0.1562, 0.5, 0.1562, 1.0, 0.125, 1.0, 0.125, 0.5, 0.125, 0.5, 0.125, 1.0, 0.09375, 1.0, 0.09375, 0.5, 0.09375, 0.5, 0.09375, 1.0, 0.0625, 1.0, 0.0625, 0.5, 0.8125, 1.0, 0.8438, 1.0, 0.8438, 1.0, 0.8125, 1.0, 0.0625, 0.5, 0.0625, 1.0, 0.03125, 1.0, 0.03125, 0.5, 0.03125, 0.5, 0.03125, 1.0, 0.0, 1.0, 0.0, 0.5, 0.75, 0.49, 0.7968, 0.4854, 0.8418, 0.4717, 0.8833, 0.4496, 0.9197, 0.4197, 0.9496, 0.3833, 0.9717, 0.3418, 0.9854, 0.2968, 0.99, 0.25, 0.9854, 0.2032, 0.9717, 0.1582, 0.9496, 0.1167, 0.9197, 0.08029, 0.8833, 0.05045, 0.8418, 0.02827, 0.7968, 0.01461, 0.75, 0.01, 0.7032, 0.01461, 0.6582, 0.02827, 0.6167, 0.05045, 0.5803, 0.08029, 0.5504, 0.1167, 0.5283, 0.1582, 0.5146, 0.2032, 0.51, 0.25, 0.5146, 0.2968, 0.5283, 0.3418, 0.5504, 0.3833, 0.5803, 0.4197, 0.6167, 0.4496, 0.6582, 0.4717, 0.7032, 0.4854, 0.5, 1.0, 0.5312, 1.0, 0.5312, 1.0, 0.5, 1.0, 0.5312, 1.0, 0.5625, 1.0, 0.5625, 1.0, 0.5312, 1.0, 0.25, 1.0, 0.2812, 1.0, 0.2812, 1.0, 0.25, 1.0, 0.9375, 1.0, 0.9688, 1.0, 0.9688, 1.0, 0.9375, 1.0, 0.6562, 1.0, 0.6875, 1.0, 0.6875, 1.0, 0.6562, 1.0, 0.375, 1.0, 0.4062, 1.0, 0.4062, 1.0, 0.375, 1.0, 0.09375, 1.0, 0.125, 1.0, 0.125, 1.0, 0.09375, 1.0, 0.7812, 1.0, 0.8125, 1.0, 0.8125, 1.0, 0.7812, 1.0, 0.5, 1.0, 0.5312, 1.0, 0.5312, 1.0, 0.5, 1.0, 0.2188, 1.0, 0.25, 1.0, 0.25, 1.0, 0.2188, 1.0, 0.9062, 1.0, 0.9375, 1.0, 0.9375, 1.0, 0.9062, 1.0, 0.625, 1.0, 0.6562, 1.0, 0.6562, 1.0, 0.625, 1.0, 0.3438, 1.0, 0.375, 1.0, 0.375, 1.0, 0.3438, 1.0, 0.0625, 1.0, 0.09375, 1.0, 0.09375, 1.0, 0.0625, 1.0, 0.75, 1.0, 0.7812, 1.0, 0.7812, 1.0, 0.75, 1.0, 0.4688, 1.0, 0.5, 1.0, 0.5, 1.0, 0.4688, 1.0, 0.1875, 1.0, 0.2188, 1.0, 0.2188, 1.0, 0.1875, 1.0, 0.875, 1.0, 0.9062, 1.0, 0.9062, 1.0, 0.875, 1.0, 0.5938, 1.0, 0.625, 1.0, 0.625, 1.0, 0.5938, 1.0, 0.3125, 1.0, 0.3438, 1.0, 0.3438, 1.0, 0.3125, 1.0, 0.03125, 1.0, 0.0625, 1.0, 0.0625, 1.0, 0.03125, 1.0, 0.7188, 1.0, 0.75, 1.0, 0.75, 1.0, 0.7188, 1.0, 0.4375, 1.0, 0.4688, 1.0, 0.4688, 1.0, 0.4375, 1.0, 0.1562, 1.0, 0.1875, 1.0, 0.1875, 1.0, 0.1562, 1.0, 0.8438, 1.0, 0.875, 1.0, 0.875, 1.0, 0.8438, 1.0, 0.5625, 1.0, 0.5938, 1.0, 0.5938, 1.0, 0.5625, 1.0, 0.2812, 1.0, 0.3125, 1.0, 0.3125, 1.0, 0.2812, 1.0, 0.9688, 1.0, 1.0, 1.0, 1.0, 1.0, 0.9688, 1.0, 0.0, 1.0, 0.03125, 1.0, 0.03125, 1.0, 0.0, 1.0, 0.6875, 1.0, 0.7188, 1.0, 0.7188, 1.0, 0.6875, 1.0, 0.4062, 1.0, 0.4375, 1.0, 0.4375, 1.0, 0.4062, 1.0, 0.125, 1.0, 0.1562, 1.0, 0.1562, 1.0, 0.125, 1.0, 0.2968, 0.4854, 0.25, 0.49, 0.2032, 0.4854, 0.1582, 0.4717, 0.1167, 0.4496, 0.08029, 0.4197, 0.05045, 0.3833, 0.02827, 0.3418, 0.01461, 0.2968, 0.01, 0.25, 0.01461, 0.2032, 0.02827, 0.1582, 0.05045, 0.1167, 0.08029, 0.08029, 0.1167, 0.05045, 0.1582, 0.02827, 0.2032, 0.01461, 0.25, 0.01, 0.2968, 0.01461, 0.3418, 0.02827, 0.3833, 0.05045, 0.4197, 0.08029, 0.4496, 0.1167, 0.4717, 0.1582, 0.4854, 0.2032, 0.49, 0.25, 0.4854, 0.2968, 0.4717, 0.3418, 0.4496, 0.3833, 0.4197, 0.4197, 0.3833, 0.4496, 0.3418, 0.4717, 0.9062, 1.0, 0.9375, 1.0, 0.9375, 1.0, 0.9062, 1.0, 0.0625, 1.0, 0.09375, 1.0, 0.09375, 1.0, 0.0625, 1.0, 0.4688, 1.0, 0.5, 1.0, 0.5, 1.0, 0.4688, 1.0, 0.875, 1.0, 0.9062, 1.0, 0.9062, 1.0, 0.875, 1.0, 0.03125, 1.0, 0.0625, 1.0, 0.0625, 1.0, 0.03125, 1.0, 0.4375, 1.0, 0.4688, 1.0, 0.4688, 1.0, 0.4375, 1.0, 0.8438, 1.0, 0.875, 1.0, 0.875, 1.0, 0.8438, 1.0, 0.0, 1.0, 0.03125, 1.0, 0.03125, 1.0, 0.0, 1.0, 0.4062, 1.0, 0.4375, 1.0, 0.4375, 1.0, 0.4062, 1.0, 0.8125, 1.0, 0.8438, 1.0, 0.8438, 1.0, 0.8125, 1.0, 0.375, 1.0, 0.4062, 1.0, 0.4062, 1.0, 0.375, 1.0, 0.7812, 1.0, 0.8125, 1.0, 0.8125, 1.0, 0.7812, 1.0, 0.3438, 1.0, 0.375, 1.0, 0.375, 1.0, 0.3438, 1.0, 0.75, 1.0, 0.7812, 1.0, 0.7812, 1.0, 0.75, 1.0, 0.3125, 1.0, 0.3438, 1.0, 0.3438, 1.0, 0.3125, 1.0, 0.7188, 1.0, 0.75, 1.0, 0.75, 1.0, 0.7188, 1.0, 0.2812, 1.0, 0.3125, 1.0, 0.3125, 1.0, 0.2812, 1.0, 0.6875, 1.0, 0.7188, 1.0, 0.7188, 1.0, 0.6875, 1.0, 0.25, 1.0, 0.2812, 1.0, 0.2812, 1.0, 0.25, 1.0, 0.6562, 1.0, 0.6875, 1.0, 0.6875, 1.0, 0.6562, 1.0, 0.2188, 1.0, 0.25, 1.0, 0.25, 1.0, 0.2188, 1.0, 0.625, 1.0, 0.6562, 1.0, 0.6562, 1.0, 0.625, 1.0, 0.1875, 1.0, 0.2188, 1.0, 0.2188, 1.0, 0.1875, 1.0, 0.5938, 1.0, 0.625, 1.0, 0.625, 1.0, 0.5938, 1.0, 0.1562, 1.0, 0.1875, 1.0, 0.1875, 1.0, 0.1562, 1.0, 0.5625, 1.0, 0.5938, 1.0, 0.5938, 1.0, 0.5625, 1.0, 0.9688, 1.0, 1.0, 1.0, 1.0, 1.0, 0.9688, 1.0, 0.125, 1.0, 0.1562, 1.0, 0.1562, 1.0, 0.125, 1.0, 0.5312, 1.0, 0.5625, 1.0, 0.5625, 1.0, 0.5312, 1.0, 0.9375, 1.0, 0.9688, 1.0, 0.9688, 1.0, 0.9375, 1.0, 0.09375, 1.0, 0.125, 1.0, 0.125, 1.0, 0.09375, 1.0])
me_cylinder_001.materials.append(mat_gray_light_flat)
me_cylinder_001.materials.append(mat_thruster_glow_yellow)
me_cylinder_001.update()
me_cube_002 = bpy.data.meshes.new('Cube.002')
me_cube_002.from_pydata([(-1.0, -0.3088, -0.06463), (-1.0, -0.3088, 0.06463), (-1.0, 0.3088, -0.06463), (-1.0, 0.3088, 0.06463), (1.022, -0.3088, 0.1352), (1.022, -0.3088, 0.2645), (1.022, 0.3088, 0.1352), (1.022, 0.3088, 0.2645), (-0.2026, 0.2871, 0.04245), (-0.2026, 0.2871, 0.1717), (-0.2059, -0.3088, 0.04801), (-0.2059, -0.3088, 0.1773), (-1.0, -1.112, -0.06463), (-1.0, -1.112, 0.06463), (-0.2059, -1.112, 0.1773), (-0.2059, -1.112, 0.04801), (-1.262, -0.3088, -0.4594), (-1.323, -0.3088, -0.3454), (-1.262, -1.112, -0.4594), (-1.323, -1.112, -0.3454)], [], [(0, 1, 3, 2), (8, 9, 7, 6), (6, 7, 5, 4), (10, 11, 14, 15), (8, 6, 4, 10), (9, 3, 1, 11), (7, 9, 11, 5), (2, 8, 10, 0), (4, 5, 11, 10), (2, 3, 9, 8), (15, 14, 13, 12), (0, 10, 15, 12), (12, 13, 19, 18), (11, 1, 13, 14), (17, 16, 18, 19), (13, 1, 17, 19), (1, 0, 16, 17), (0, 12, 18, 16)])
_uv = me_cube_002.uv_layers.new(name='UVMap')
_uv.uv.foreach_set('vector', [0.375, 0.0, 0.625, 0.0, 0.625, 0.25, 0.375, 0.25, 0.375, 0.3496, 0.625, 0.3496, 0.625, 0.5, 0.375, 0.5, 0.375, 0.5, 0.625, 0.5, 0.625, 0.75, 0.375, 0.75, 0.375, 0.9004, 0.625, 0.9004, 0.625, 0.9004, 0.375, 0.9004, 0.2246, 0.5, 0.375, 0.5, 0.375, 0.75, 0.2246, 0.75, 0.7754, 0.5, 0.875, 0.5, 0.875, 0.75, 0.7754, 0.75, 0.625, 0.5, 0.7754, 0.5, 0.7754, 0.75, 0.625, 0.75, 0.125, 0.5, 0.2246, 0.5, 0.2246, 0.75, 0.125, 0.75, 0.375, 0.75, 0.625, 0.75, 0.625, 0.9004, 0.375, 0.9004, 0.375, 0.25, 0.625, 0.25, 0.625, 0.3496, 0.375, 0.3496, 0.375, 0.9004, 0.625, 0.9004, 0.625, 1.0, 0.375, 1.0, 0.125, 0.75, 0.2246, 0.75, 0.2246, 0.75, 0.125, 0.75, 0.375, 1.0, 0.625, 1.0, 0.625, 1.0, 0.375, 1.0, 0.7754, 0.75, 0.875, 0.75, 0.875, 0.75, 0.7754, 0.75, 0.625, 0.0, 0.375, 0.0, 0.375, 0.0, 0.625, 0.0, 0.875, 0.75, 0.875, 0.75, 0.875, 0.75, 0.875, 0.75, 0.625, 0.0, 0.375, 0.0, 0.375, 0.0, 0.625, 0.0, 0.125, 0.75, 0.125, 0.75, 0.125, 0.75, 0.125, 0.75])
me_cube_002.materials.append(mat_green_medium_gloss)
me_cube_002.update()
me_cube_003 = bpy.data.meshes.new('Cube.003')
me_cube_003.from_pydata([(-1.0, -0.3088, -0.06463), (-1.0, -0.3088, 0.06463), (-1.0, 0.3088, -0.06463), (-1.0, 0.3088, 0.06463), (1.022, -0.3088, 0.1352), (1.022, -0.3088, 0.2645), (1.022, 0.3088, 0.1352), (1.022, 0.3088, 0.2645), (-0.2026, 0.2871, 0.04245), (-0.2026, 0.2871, 0.1717), (-0.2059, -0.3088, 0.04801), (-0.2059, -0.3088, 0.1773), (-0.9158, -0.7903, -0.6218), (-0.9152, -0.8221, -0.4964), (-0.1211, -0.8203, -0.3836), (-0.1217, -0.7885, -0.5089), (-1.262, -0.3088, -0.4594), (-1.323, -0.3088, -0.3454), (-1.179, -0.7031, -1.006), (-1.24, -0.7334, -0.8954)], [], [(0, 1, 3, 2), (8, 9, 7, 6), (6, 7, 5, 4), (10, 11, 14, 15), (8, 6, 4, 10), (9, 3, 1, 11), (7, 9, 11, 5), (2, 8, 10, 0), (4, 5, 11, 10), (2, 3, 9, 8), (15, 14, 13, 12), (0, 10, 15, 12), (12, 13, 19, 18), (11, 1, 13, 14), (17, 16, 18, 19), (13, 1, 17, 19), (1, 0, 16, 17), (0, 12, 18, 16)])
_uv = me_cube_003.uv_layers.new(name='UVMap')
_uv.uv.foreach_set('vector', [0.375, 0.0, 0.625, 0.0, 0.625, 0.25, 0.375, 0.25, 0.375, 0.3496, 0.625, 0.3496, 0.625, 0.5, 0.375, 0.5, 0.375, 0.5, 0.625, 0.5, 0.625, 0.75, 0.375, 0.75, 0.375, 0.9004, 0.625, 0.9004, 0.625, 0.9004, 0.375, 0.9004, 0.2246, 0.5, 0.375, 0.5, 0.375, 0.75, 0.2246, 0.75, 0.7754, 0.5, 0.875, 0.5, 0.875, 0.75, 0.7754, 0.75, 0.625, 0.5, 0.7754, 0.5, 0.7754, 0.75, 0.625, 0.75, 0.125, 0.5, 0.2246, 0.5, 0.2246, 0.75, 0.125, 0.75, 0.375, 0.75, 0.625, 0.75, 0.625, 0.9004, 0.375, 0.9004, 0.375, 0.25, 0.625, 0.25, 0.625, 0.3496, 0.375, 0.3496, 0.375, 0.9004, 0.625, 0.9004, 0.625, 1.0, 0.375, 1.0, 0.125, 0.75, 0.2246, 0.75, 0.2246, 0.75, 0.125, 0.75, 0.375, 1.0, 0.625, 1.0, 0.625, 1.0, 0.375, 1.0, 0.7754, 0.75, 0.875, 0.75, 0.875, 0.75, 0.7754, 0.75, 0.625, 0.0, 0.375, 0.0, 0.375, 0.0, 0.625, 0.0, 0.875, 0.75, 0.875, 0.75, 0.875, 0.75, 0.875, 0.75, 0.625, 0.0, 0.375, 0.0, 0.375, 0.0, 0.625, 0.0, 0.125, 0.75, 0.125, 0.75, 0.125, 0.75, 0.125, 0.75])
me_cube_003.materials.append(mat_green_medium_gloss)
me_cube_003.update()
me_cube_004 = bpy.data.meshes.new('Cube.004')
me_cube_004.from_pydata([(-0.3961, -0.1223, -0.04929), (-0.3981, -0.1223, -0.01916), (-0.4208, 0.1223, -0.05094), (-0.4228, 0.1223, -0.0208), (0.3809, -0.1229, 0.002435), (0.3789, -0.1229, 0.03257), (0.3809, 0.1229, 0.002435), (0.3789, 0.1229, 0.03257)], [], [(0, 1, 3, 2), (2, 3, 7, 6), (6, 7, 5, 4), (4, 5, 1, 0), (2, 6, 4, 0), (7, 3, 1, 5)])
_uv = me_cube_004.uv_layers.new(name='UVMap')
_uv.uv.foreach_set('vector', [0.375, 0.0, 0.625, 0.0, 0.625, 0.25, 0.375, 0.25, 0.375, 0.25, 0.625, 0.25, 0.625, 0.5, 0.375, 0.5, 0.375, 0.5, 0.625, 0.5, 0.625, 0.75, 0.375, 0.75, 0.375, 0.75, 0.625, 0.75, 0.625, 1.0, 0.375, 1.0, 0.125, 0.5, 0.375, 0.5, 0.375, 0.75, 0.125, 0.75, 0.625, 0.5, 0.875, 0.5, 0.875, 0.75, 0.625, 0.75])
me_cube_004.materials.append(mat_gray_light_flat)
me_cube_004.update()

# ---- curves / text
cu_beziercurve = bpy.data.curves.new('BezierCurve', 'CURVE')
cu_beziercurve.dimensions = '3D'
_sp = cu_beziercurve.splines.new('BEZIER'); _sp.bezier_points.add(1)
_sp.bezier_points.foreach_set('co', [-2.059, -0.5659, 0.09882, 1.998, -0.1933, 0.1104])
_sp.bezier_points.foreach_set('handle_left', [-2.245, -1.175, -0.1252, 1.33, 0.1532, -0.085])
_sp.bezier_points.foreach_set('handle_right', [-1.787, 0.3224, 0.4254, 2.858, -0.6388, 0.3617])
for _p, _l, _r in zip(_sp.bezier_points, ['ALIGNED', 'ALIGNED'], ['ALIGNED', 'ALIGNED']): _p.handle_left_type = _l; _p.handle_right_type = _r
_sp.order_u = 0
_sp.order_v = 0
cu_beziercurve.materials.append(mat_gray_light_flat)
cu_beziercurve.use_path = True
cu_beziercurve.bevel_depth = 0.1
cu_beziercurve.fill_mode = 'FULL'
cu_beziercurve.use_fill_caps = True
cu_beziercurve_001 = bpy.data.curves.new('BezierCurve.001', 'CURVE')
cu_beziercurve_001.dimensions = '3D'
_sp = cu_beziercurve_001.splines.new('BEZIER'); _sp.bezier_points.add(1)
_sp.bezier_points.foreach_set('co', [-2.171, -0.5483, 0.1272, 2.089, -0.1244, 0.009397])
_sp.bezier_points.foreach_set('handle_left', [-2.327, -1.19, 0.2672, 1.386, 0.1776, -0.1293])
_sp.bezier_points.foreach_set('handle_right', [-1.819, 0.8946, -0.1875, 2.993, -0.5126, 0.1877])
for _p, _l, _r in zip(_sp.bezier_points, ['ALIGNED', 'ALIGNED'], ['ALIGNED', 'ALIGNED']): _p.handle_left_type = _l; _p.handle_right_type = _r
_sp.order_u = 0
_sp.order_v = 0
cu_beziercurve_001.materials.append(mat_gray_light_flat)
cu_beziercurve_001.use_path = True
cu_beziercurve_001.bevel_depth = 0.13
cu_beziercurve_001.fill_mode = 'FULL'
cu_beziercurve_001.use_fill_caps = True
cu_beziercurve_002 = bpy.data.curves.new('BezierCurve.002', 'CURVE')
cu_beziercurve_002.dimensions = '3D'
_sp = cu_beziercurve_002.splines.new('BEZIER'); _sp.bezier_points.add(1)
_sp.bezier_points.foreach_set('co', [-2.081, -0.5432, 0.1075, 2.151, -0.1857, 0.1542])
_sp.bezier_points.foreach_set('handle_left', [-2.317, -1.174, 0.161, 1.472, 0.1588, -0.001799])
_sp.bezier_points.foreach_set('handle_right', [-1.601, 0.7386, -0.001398, 3.025, -0.6287, 0.3547])
for _p, _l, _r in zip(_sp.bezier_points, ['ALIGNED', 'ALIGNED'], ['ALIGNED', 'ALIGNED']): _p.handle_left_type = _l; _p.handle_right_type = _r
_sp.order_u = 0
_sp.order_v = 0
cu_beziercurve_002.materials.append(mat_gray_light_flat)
cu_beziercurve_002.use_path = True
cu_beziercurve_002.bevel_depth = 0.05
cu_beziercurve_002.fill_mode = 'FULL'
cu_beziercurve_002.use_fill_caps = True
cu_beziercurve_003 = bpy.data.curves.new('BezierCurve.003', 'CURVE')
cu_beziercurve_003.dimensions = '3D'
_sp = cu_beziercurve_003.splines.new('BEZIER'); _sp.bezier_points.add(1)
_sp.bezier_points.foreach_set('co', [-1.967, -0.6627, 0.2399, 2.151, -0.1857, 0.1542])
_sp.bezier_points.foreach_set('handle_left', [-2.108, -1.294, 0.2435, 1.472, 0.1588, -0.001799])
_sp.bezier_points.foreach_set('handle_right', [-1.667, 0.6772, 0.2321, 3.025, -0.6287, 0.3547])
for _p, _l, _r in zip(_sp.bezier_points, ['ALIGNED', 'ALIGNED'], ['ALIGNED', 'ALIGNED']): _p.handle_left_type = _l; _p.handle_right_type = _r
_sp.order_u = 0
_sp.order_v = 0
cu_beziercurve_003.materials.append(mat_gray_light_flat)
cu_beziercurve_003.use_path = True
cu_beziercurve_003.bevel_depth = 0.05
cu_beziercurve_003.fill_mode = 'FULL'
cu_beziercurve_003.use_fill_caps = True

# ---- objects
ob_hull = bpy.data.objects.new('Hull', me_cube)
ob_light = bpy.data.objects.new('Light', light_light)
ob_camera = bpy.data.objects.new('Camera', cam_camera)
ob_cockpit = bpy.data.objects.new('cockpit', me_cylinder)
ob_beziercurve = bpy.data.objects.new('BezierCurve', cu_beziercurve)
ob_beziercurve_001 = bpy.data.objects.new('BezierCurve.001', cu_beziercurve_001)
ob_beziercurve_002 = bpy.data.objects.new('BezierCurve.002', cu_beziercurve_002)
ob_beziercurve_003 = bpy.data.objects.new('BezierCurve.003', cu_beziercurve_003)
ob_cylinder_001 = bpy.data.objects.new('Cylinder.001', me_cylinder_001)
ob_cylinder_002 = bpy.data.objects.new('Cylinder.002', me_cylinder_001)
ob_cylinder_003 = bpy.data.objects.new('Cylinder.003', me_cylinder_001)
ob_cube_001 = bpy.data.objects.new('Cube.001', me_cube_002)
ob_cube_002 = bpy.data.objects.new('Cube.002', me_cube_003)
ob_cube = bpy.data.objects.new('Cube', me_cube_004)

# ---- transforms, parenting, visibility, modifiers, constraints
ob_hull.location = (0.0, 0.0, 0.0)
ob_hull.lock_rotations_4d = False
ob_hull.empty_display_type = 'ARROWS'
ob_hull.lineart.crease_threshold = 0.0
_m = ob_hull.modifiers.new('Boolean', 'BOOLEAN')
_m.collection = col_thrusters
_m.operation = 'UNION'
_m.operand_type = 'COLLECTION'
_m = ob_hull.modifiers.new('Boolean.001', 'BOOLEAN')
_m.collection = col_pannels
_m.operation = 'UNION'
_m.operand_type = 'COLLECTION'
_m = ob_hull.modifiers.new('Mirror', 'MIRROR')
_m.use_clip = True
_m = ob_hull.modifiers.new('Auto Smooth', 'NODES')
_m.node_group = ng_auto_smooth
_gi = [s.identifier for s in ng_auto_smooth.interface.items_tree if s.item_type == 'SOCKET' and s.in_out == 'INPUT']
_m[_gi[1]] = 0.5236  # Angle
ob_light.location = (4.076, 1.005, 5.904)
ob_light.rotation_euler = (0.6503, 0.05522, 1.866)
ob_light.lock_rotations_4d = False
ob_light.empty_display_type = 'ARROWS'
ob_light.color = (0.0, 0.0, 0.0, 0.0)
ob_light.lineart.crease_threshold = 0.0
ob_camera.location = (7.359, -6.926, 4.958)
ob_camera.rotation_euler = (1.109, 0.0, 0.8149)
ob_camera.lock_rotations_4d = False
ob_camera.empty_display_type = 'ARROWS'
ob_camera.color = (0.0, 0.0, 0.0, 0.0)
ob_camera.display_type = 'WIRE'
ob_camera.lineart.crease_threshold = 0.0
ob_cockpit.location = (0.0, 0.0, 0.0)
_m = ob_cockpit.modifiers.new('Mirror', 'MIRROR')
_m.use_axis = (True, False, True)
_m.use_clip = True
_m = ob_cockpit.modifiers.new('Auto Smooth', 'NODES')
_m.node_group = ng_auto_smooth
_gi = [s.identifier for s in ng_auto_smooth.interface.items_tree if s.item_type == 'SOCKET' and s.in_out == 'INPUT']
_m[_gi[1]] = 0.5236  # Angle
ob_beziercurve.location = (-2.586, 0.4877, 0.0)
ob_beziercurve.rotation_euler = (0.0, -0.0, 1.658)
ob_beziercurve_001.location = (-2.394, 0.4755, -0.1853)
ob_beziercurve_001.rotation_euler = (0.0, -0.0, 1.658)
ob_beziercurve_002.location = (-2.389, 0.4536, -0.1285)
ob_beziercurve_002.rotation_euler = (0.0, -0.0, 1.658)
ob_beziercurve_003.location = (-2.614, 0.4239, -0.1795)
ob_beziercurve_003.rotation_euler = (0.0, -0.0, 1.658)
ob_cylinder_001.location = (-1.413, -7.274, 0.4917)
ob_cylinder_001.rotation_euler = (1.571, 2.22e-16, 2.22e-16)
ob_cylinder_001.scale = (0.3086, 0.3086, 0.3086)
ob_cylinder_002.location = (-2.112, -7.274, -0.1365)
ob_cylinder_002.rotation_euler = (1.571, 2.22e-16, 2.22e-16)
ob_cylinder_002.scale = (0.3976, 0.3976, 0.3976)
ob_cylinder_003.location = (-1.393, -7.274, -0.6557)
ob_cylinder_003.rotation_euler = (1.571, 2.22e-16, 2.22e-16)
ob_cylinder_003.scale = (0.2768, 0.2768, 0.2768)
ob_cube_001.location = (-1.045, -2.91, 0.9781)
ob_cube_001.rotation_euler = (7.855e-10, -0.1079, -1.455e-08)
ob_cube_001.scale = (0.6121, 0.6121, 0.6121)
ob_cube_002.location = (-1.675, -3.041, -0.7681)
ob_cube_002.rotation_euler = (2.053, -0.06995, -1.438)
ob_cube_002.scale = (0.6121, 0.6121, 0.6121)
ob_cube.location = (-1.36, -2.004, 0.4716)
_m = ob_cube.modifiers.new('Array', 'ARRAY')
_m.count = 6
_m.relative_offset_displace = (0.04, -0.4, 1.0)

# ---- collection membership
col_collection.objects.link(ob_hull)
col_collection.objects.link(ob_light)
col_collection.objects.link(ob_camera)
col_collection.objects.link(ob_cockpit)
col_collection.objects.link(ob_beziercurve)
col_collection.objects.link(ob_beziercurve_001)
col_collection.objects.link(ob_beziercurve_002)
col_collection.objects.link(ob_beziercurve_003)
col_thrusters.objects.link(ob_cylinder_001)
col_thrusters.objects.link(ob_cylinder_002)
col_thrusters.objects.link(ob_cylinder_003)
col_pannels.objects.link(ob_cube_001)
col_pannels.objects.link(ob_cube_002)
col_pannels.objects.link(ob_cube)

# ---- scene / render settings (as saved in the file)
scene.camera = ob_camera
scene.frame_start = 1; scene.frame_end = 250; scene.frame_set(1)
scene.render.engine = 'BLENDER_EEVEE_NEXT'
scene.cycles.sampling_pattern = 'TABULATED_SOBOL'
scene.cycles.use_light_tree = False
scene.view_settings.view_transform = 'Filmic'
bpy.context.view_layer.update()
